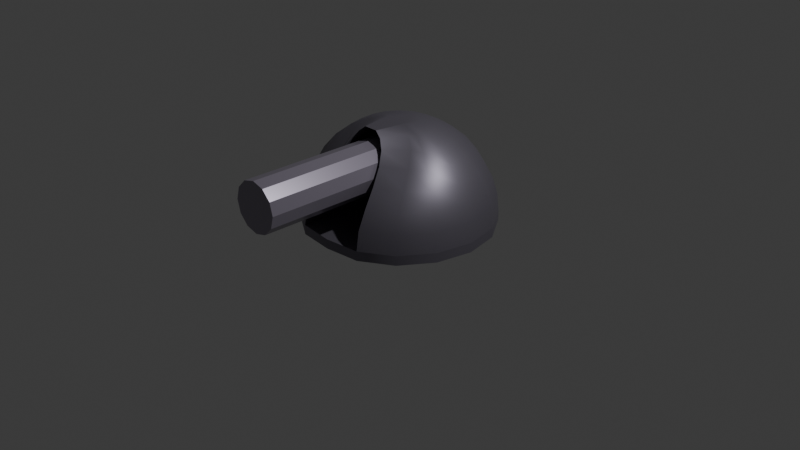 # Source: TurretDev.blend  (saved by Blender 4.0.36; exported with 4.5.12 LTS)
import bpy
from mathutils import Matrix  # noqa: F401  (used for matrix-valued properties, if any)

bpy.ops.wm.read_factory_settings(use_empty=True)
scene = bpy.context.scene
scene.name = 'Scene'

# ---- collections
col_other = bpy.data.collections.new('Other'); scene.collection.children.link(col_other)
col_gun = bpy.data.collections.new('Gun'); scene.collection.children.link(col_gun)
col_pointdefense = bpy.data.collections.new('PointDefense'); scene.collection.children.link(col_pointdefense)

# ---- materials (node trees are filled in below, after node groups)
mat_barrelhull = bpy.data.materials.new('BarrelHull')
mat_barrelhull.alpha_threshold = 0.0
mat_barrelhull.use_transparent_shadow = False
mat_barrelhull.roughness = 0.5
mat_barrelhull.line_color = (0.0, 0.0, 0.0, 1.0)
mat_gunhull = bpy.data.materials.new('GunHull')
mat_gunhull.use_transparent_shadow = False
mat_gunblack = bpy.data.materials.new('GunBlack')
mat_gunblack.use_transparent_shadow = False

# ---- node groups
ng_auto_smooth = bpy.data.node_groups.new('Auto Smooth', 'GeometryNodeTree')
_s = ng_auto_smooth.interface.new_socket(name='Geometry', in_out='OUTPUT', socket_type='NodeSocketGeometry')
_s = ng_auto_smooth.interface.new_socket(name='Geometry', in_out='INPUT', socket_type='NodeSocketGeometry')
_s = ng_auto_smooth.interface.new_socket(name='Angle', in_out='INPUT', socket_type='NodeSocketFloat')
_s.subtype = 'ANGLE'
_s.min_value = 0.0
_s.max_value = 3.142
ng_auto_smooth.is_modifier = True
_N = ng_auto_smooth.nodes; _L = ng_auto_smooth.links
n0 = _N.new('NodeGroupOutput'); n0.name = 'Group Output'; n0.location = (480, -100)
n1 = _N.new('NodeGroupInput'); n1.name = 'Group Input'; n1.location = (-420, -300)
n2 = _N.new('NodeGroupInput'); n2.name = 'Group Input.001'; n2.location = (-60, -100)
n3 = _N.new('GeometryNodeSetShadeSmooth'); n3.name = 'Set Shade Smooth'; n3.location = (120, -100)
n3.domain = 'EDGE'
n4 = _N.new('GeometryNodeSetShadeSmooth'); n4.name = 'Set Shade Smooth.001'; n4.location = (300, -100)
n5 = _N.new('GeometryNodeInputMeshEdgeAngle'); n5.name = 'Edge Angle'; n5.location = (-420, -220)
n6 = _N.new('GeometryNodeInputEdgeSmooth'); n6.name = 'Is Edge Smooth'; n6.location = (-60, -160)
n7 = _N.new('GeometryNodeInputShadeSmooth'); n7.name = 'Is Face Smooth'; n7.location = (-240, -340)
n8 = _N.new('FunctionNodeBooleanMath'); n8.name = 'Boolean Math'; n8.location = (-60, -220)
n9 = _N.new('FunctionNodeCompare'); n9.name = 'Compare'; n9.location = (-240, -180)
n9.operation = 'LESS_EQUAL'
_L.new(n5.outputs[0], n9.inputs[0])
_L.new(n4.outputs[0], n0.inputs[0])
_L.new(n1.outputs[1], n9.inputs[1])
_L.new(n9.outputs[0], n8.inputs[0])
_L.new(n7.outputs[0], n8.inputs[1])
_L.new(n2.outputs[0], n3.inputs[0])
_L.new(n6.outputs[0], n3.inputs[1])
_L.new(n3.outputs[0], n4.inputs[0])
_L.new(n8.outputs[0], n3.inputs[2])
n0.is_active_output = True

# ---- material node trees
mat_barrelhull.use_nodes = True; mat_barrelhull.node_tree.nodes.clear()
_N = mat_barrelhull.node_tree.nodes; _L = mat_barrelhull.node_tree.links
n0 = _N.new('ShaderNodeOutputMaterial'); n0.name = 'Material Output'; n0.location = (300, 300)
n1 = _N.new('ShaderNodeBsdfPrincipled'); n1.name = 'Principled BSDF'; n1.location = (10, 300)
n1.inputs[0].default_value = (0.3196, 0.2885, 0.3594, 1.0)
n1.inputs[1].default_value = 0.4312
n1.inputs[2].default_value = 0.289
n1.inputs[3].default_value = 1.45
_L.new(n1.outputs[0], n0.inputs[0])
n0.is_active_output = True
mat_gunhull.use_nodes = True; mat_gunhull.node_tree.nodes.clear()
_N = mat_gunhull.node_tree.nodes; _L = mat_gunhull.node_tree.links
n0 = _N.new('ShaderNodeBsdfPrincipled'); n0.name = 'Principled BSDF'; n0.location = (10, 300)
n0.inputs[0].default_value = (0.2134, 0.1988, 0.2421, 1.0)
n0.inputs[1].default_value = 0.6789
n0.inputs[3].default_value = 1.45
n1 = _N.new('ShaderNodeOutputMaterial'); n1.name = 'Material Output'; n1.location = (300, 300)
_L.new(n0.outputs[0], n1.inputs[0])
n1.is_active_output = True
mat_gunblack.use_nodes = True; mat_gunblack.node_tree.nodes.clear()
_N = mat_gunblack.node_tree.nodes; _L = mat_gunblack.node_tree.links
n0 = _N.new('ShaderNodeBsdfPrincipled'); n0.name = 'Principled BSDF'; n0.location = (10, 300)
n0.inputs[0].default_value = (0.0, 0.0, 0.0, 1.0)
n0.inputs[2].default_value = 1.0
n0.inputs[3].default_value = 1.45
n1 = _N.new('ShaderNodeOutputMaterial'); n1.name = 'Material Output'; n1.location = (300, 300)
_L.new(n0.outputs[0], n1.inputs[0])
n1.is_active_output = True

# ---- world
world_world = bpy.data.worlds.new('World'); scene.world = world_world
world_world.use_nodes = True; world_world.node_tree.nodes.clear()
_N = world_world.node_tree.nodes; _L = world_world.node_tree.links
n0 = _N.new('ShaderNodeOutputWorld'); n0.name = 'World Output'; n0.location = (300, 300)
n1 = _N.new('ShaderNodeBackground'); n1.name = 'Background'; n1.location = (10, 300)
n1.inputs[0].default_value = (0.05088, 0.05088, 0.05088, 1.0)
_L.new(n1.outputs[0], n0.inputs[0])
n0.is_active_output = True
world_world.color = (0.05088, 0.05088, 0.05088)
world_world.use_sun_shadow = False
world_world.sun_shadow_jitter_overblur = 0.0

# ---- cameras
cam_camera = bpy.data.cameras.new('Camera')
cam_camera.clip_end = 100.0
cam_camera.ortho_scale = 7.314

# ---- lights
light_light = bpy.data.lights.new('Light', 'POINT')
light_light.transmission_factor = 0.0
light_light.use_soft_falloff = False
light_light.energy = 1000.0
light_light.shadow_soft_size = 0.1
light_light.shadow_maximum_resolution = 0.006
light_light.use_absolute_resolution = True

# ---- meshes
me_cylinder_001 = bpy.data.meshes.new('Cylinder.001')
me_cylinder_001.from_pydata([(0.0, 1.0, -1.0), (0.0, 1.0, 4.842), (0.5, 0.866, -1.0), (0.5, 0.866, 4.842), (0.866, 0.5, -1.0), (0.866, 0.5, 4.842), (1.0, 0.0, -1.0), (1.0, 1.679e-07, 4.842), (0.866, -0.5, -1.0), (0.866, -0.5, 4.842), (0.5, -0.866, -1.0), (0.5, -0.866, 4.842), (0.0, -1.0, -1.0), (0.0, -1.0, 4.842), (-0.5, -0.866, -1.0), (-0.5, -0.866, 4.842), (-0.866, -0.5, -1.0), (-0.866, -0.5, 4.842), (-1.0, 0.0, -1.0), (-1.0, 1.679e-07, 4.842), (-0.866, 0.5, -1.0), (-0.866, 0.5, 4.842), (-0.5, 0.866, -1.0), (-0.5, 0.866, 4.842)], [], [(0, 1, 3, 2), (2, 3, 5, 4), (4, 5, 7, 6), (6, 7, 9, 8), (8, 9, 11, 10), (10, 11, 13, 12), (12, 13, 15, 14), (14, 15, 17, 16), (16, 17, 19, 18), (18, 19, 21, 20), (3, 1, 23, 21, 19, 17, 15, 13, 11, 9, 7, 5), (20, 21, 23, 22), (22, 23, 1, 0), (0, 2, 4, 6, 8, 10, 12, 14, 16, 18, 20, 22)])
_uv = me_cylinder_001.uv_layers.new(name='UVMap')
_uv.uv.foreach_set('vector', [1.0, 0.5, 1.0, 1.0, 0.9167, 1.0, 0.9167, 0.5, 0.9167, 0.5, 0.9167, 1.0, 0.8333, 1.0, 0.8333, 0.5, 0.8333, 0.5, 0.8333, 1.0, 0.75, 1.0, 0.75, 0.5, 0.75, 0.5, 0.75, 1.0, 0.6667, 1.0, 0.6667, 0.5, 0.6667, 0.5, 0.6667, 1.0, 0.5833, 1.0, 0.5833, 0.5, 0.5833, 0.5, 0.5833, 1.0, 0.5, 1.0, 0.5, 0.5, 0.5, 0.5, 0.5, 1.0, 0.4167, 1.0, 0.4167, 0.5, 0.4167, 0.5, 0.4167, 1.0, 0.3333, 1.0, 0.3333, 0.5, 0.3333, 0.5, 0.3333, 1.0, 0.25, 1.0, 0.25, 0.5, 0.25, 0.5, 0.25, 1.0, 0.1667, 1.0, 0.1667, 0.5, 0.37, 0.4578, 0.25, 0.49, 0.13, 0.4578, 0.04215, 0.37, 0.01, 0.25, 0.04215, 0.13, 0.13, 0.04215, 0.25, 0.01, 0.37, 0.04215, 0.4578, 0.13, 0.49, 0.25, 0.4578, 0.37, 0.1667, 0.5, 0.1667, 1.0, 0.08333, 1.0, 0.08333, 0.5, 0.08333, 0.5, 0.08333, 1.0, 7.451e-08, 1.0, 7.451e-08, 0.5, 0.75, 0.49, 0.87, 0.4578, 0.9578, 0.37, 0.99, 0.25, 0.9578, 0.13, 0.87, 0.04215, 0.75, 0.01, 0.63, 0.04215, 0.5422, 0.13, 0.51, 0.25, 0.5422, 0.37, 0.63, 0.4578])
me_cylinder_001.materials.append(mat_barrelhull)
me_cylinder_001.update()
me_cube_001 = bpy.data.meshes.new('Cube.001')
me_cube_001.from_pydata([(-0.7445, -1.3, -1.0), (-0.9359, 1.485, -1.0), (-0.9359, 1.485, -0.8), (0.7445, -1.3, -1.0), (0.7445, -1.3, -0.8), (0.9359, 1.485, -1.0), (0.9359, 1.485, -0.8), (-1.3, 1.3, 0.6), (1.3, 1.3, 0.6), (0.6685, 1.485, -1.0), (0.4011, 1.485, -1.0), (0.3476, 1.485, -1.0), (-0.3476, 1.485, -1.0), (-0.4011, 1.485, -1.0), (-0.6685, 1.485, -1.0), (-0.6685, 1.485, -0.8), (-0.4011, 1.485, -0.8), (-0.3476, 1.485, -0.8), (0.3476, 1.485, -0.8), (0.4011, 1.485, -0.8), (0.6685, 1.485, -0.8), (-0.6553, -1.3, -1.0), (-0.518, -1.3, -1.0), (-0.4647, -1.3, -1.0), (0.4647, -1.3, -1.0), (0.518, -1.3, -1.0), (0.6553, -1.3, -1.0), (0.518, -1.3, -0.8), (0.4647, -1.3, -0.8), (-0.9286, 1.3, 0.6), (-0.5571, 1.3, 0.6), (-0.4829, 1.3, 0.6), (0.4829, 1.3, 0.6), (0.5571, 1.3, 0.6), (0.9286, 1.3, 0.6), (-1.3, 0.975, -1.0), (-1.3, 0.975, -0.8), (1.3, 0.975, -1.0), (1.3, 0.975, -0.8), (-1.3, 0.975, 0.8), (1.3, 0.975, 0.8), (0.9286, 0.975, 0.8), (0.5571, 0.975, 0.8), (0.4829, 0.975, 0.8), (-0.4829, 0.975, 0.8), (-0.5571, 0.975, 0.8), (-0.9286, 0.975, 0.8), (-0.9286, 0.975, -1.0), (-0.5571, 0.975, -1.0), (-0.4829, 0.975, -1.0), (0.4829, 0.975, -1.0), (0.5571, 0.975, -1.0), (0.9286, 0.975, -1.0), (-1.3, -0.1625, -1.0), (1.3, -0.1625, -0.8), (1.117, -0.1625, 0.7), (-0.9286, -0.1625, -1.0), (-0.5571, -0.1625, -1.0), (-0.4829, -0.1625, -1.0), (0.4829, -0.1625, -1.0), (0.5571, -0.1625, -1.0), (0.9286, -0.1625, -1.0), (-1.3, -0.1625, -0.8), (1.3, -0.1625, -1.0), (-1.117, -0.1625, 0.7), (-0.7445, -1.3, -0.8), (-0.7445, -1.148, -0.0866), (-0.7445, -0.7313, 0.4624), (0.7445, -0.7312, 0.4624), (0.7445, -1.148, -0.0866), (0.6553, -1.3, -0.8), (0.8525, -0.1625, 0.7), (0.6553, -1.148, -0.0866), (0.6553, -0.7312, 0.4624), (0.5277, -0.1625, 0.7), (0.518, -0.7312, 0.4624), (0.518, -1.148, -0.0866), (0.4761, -0.1625, 0.7), (0.4647, -1.148, -0.0866), (0.4647, -0.7312, 0.4624), (-0.4761, -0.1625, 0.7), (-0.4647, -1.3, -0.8), (-0.4647, -0.7312, 0.4624), (-0.4647, -1.148, -0.0866), (-0.518, -1.3, -0.8), (-0.5277, -0.1625, 0.7), (-0.518, -1.148, -0.0866), (-0.518, -0.7312, 0.4624), (-0.8525, -0.1625, 0.7), (-0.6553, -1.3, -0.8), (-0.6553, -0.7312, 0.4624), (-0.6553, -1.148, -0.0866), (0.4578, 0.1304, 0.4991), (0.4561, -0.3338, 0.3052), (0.4572, -0.6737, -0.1429), (-0.4561, -0.3338, 0.3052), (-0.4578, 0.1304, 0.4991), (-0.4572, -0.6737, -0.1429), (-0.4576, -0.7981, -0.7253), (0.4576, -0.7981, -0.7253), (-1.3, -0.1056, -0.8), (1.3, -0.1056, -1.0), (-1.127, -0.1056, 0.705), (-1.3, -0.1056, -1.0), (1.3, -0.1056, -0.8), (1.127, -0.1056, 0.705), (-0.9286, -0.1056, -1.0), (-0.5571, -0.1056, -1.0), (-0.4829, -0.1056, -1.0), (0.4829, -0.1056, -1.0), (0.5571, -0.1056, -1.0), (0.9286, -0.1056, -1.0), (0.8563, -0.1056, 0.705), (0.5278, -0.1056, 0.705), (0.4761, -0.1056, 0.705), (-0.4761, -0.1056, 0.705), (-0.5278, -0.1056, 0.705), (-0.8563, -0.1056, 0.705), (-0.9359, 1.485, -0.85), (0.9359, 1.485, -0.85), (0.7445, -1.3, -0.85), (0.518, -1.3, -0.85), (0.4647, -1.3, -0.85), (-0.6685, 1.485, -0.85), (-0.4011, 1.485, -0.85), (-0.3476, 1.485, -0.85), (0.3476, 1.485, -0.85), (0.4011, 1.485, -0.85), (0.6685, 1.485, -0.85), (1.3, 0.975, -0.85), (-1.3, 0.975, -0.85), (-1.3, -0.1625, -0.85), (1.3, -0.1625, -0.85), (-0.7445, -1.3, -0.85), (0.6553, -1.3, -0.85), (-0.4647, -1.3, -0.85), (-0.518, -1.3, -0.85), (-0.6553, -1.3, -0.85), (1.3, -0.1056, -0.85), (-1.3, -0.1056, -0.85), (0.518, -1.354, -0.7943), (0.4647, -1.354, -0.7962), (0.518, -0.764, 0.5052), (0.5277, -0.1752, 0.7523), (0.4761, -0.1727, 0.7528), (0.4647, -0.7643, 0.5049), (0.518, -1.197, -0.06418), (0.4647, -1.197, -0.06418), (-0.4647, -0.7643, 0.5049), (-0.4761, -0.1727, 0.7528), (-0.5277, -0.1752, 0.7523), (-0.518, -0.764, 0.5052), (-0.4647, -1.197, -0.06418), (-0.518, -1.197, -0.06418), (-0.4647, -1.354, -0.7962), (-0.518, -1.354, -0.7943), (0.5278, -0.1103, 0.7586), (0.4761, -0.1103, 0.7586), (-0.4761, -0.1103, 0.7586), (-0.5278, -0.1103, 0.7586), (0.518, -1.354, -0.85), (0.4647, -1.354, -0.85), (-0.4647, -1.354, -0.85), (-0.518, -1.354, -0.85), (-1.113, 1.064, 0.944), (-1.113, 1.39, 0.9462), (0.7947, 1.39, 0.9462), (1.113, 1.39, 0.9462), (-0.7947, 1.39, 0.9462), (-0.4768, 1.39, 0.9462), (-0.4132, 1.39, 0.9462), (0.4132, 1.39, 0.9462), (0.4768, 1.39, 0.9462), (1.113, 1.064, 0.944), (0.7947, 1.064, 0.944), (0.4768, 1.064, 0.944), (0.4132, 1.064, 0.944), (-0.4132, 1.064, 0.944), (-0.4768, 1.064, 0.944), (-0.7947, 1.064, 0.944)], [], [(130, 36, 2, 118), (128, 20, 6, 119), (132, 54, 4, 120), (137, 89, 65, 133), (61, 63, 3, 26), (15, 2, 7, 29), (4, 54, 55, 68, 69), (38, 6, 8, 40), (62, 65, 66, 67, 64), (6, 20, 34, 8), (20, 19, 33, 34), (19, 18, 32, 33), (18, 17, 31, 32), (17, 16, 30, 31), (16, 15, 29, 30), (53, 56, 21, 0), (56, 57, 22, 21), (57, 58, 23, 22), (58, 59, 24, 23), (59, 60, 25, 24), (60, 61, 26, 25), (120, 4, 70, 134), (134, 70, 27, 121), (86, 84, 155, 153), (113, 114, 157, 156), (75, 74, 143, 142), (136, 84, 89, 137), (118, 2, 15, 123), (123, 15, 16, 124), (124, 16, 17, 125), (125, 17, 18, 126), (126, 18, 19, 127), (127, 19, 20, 128), (10, 9, 52, 51), (11, 10, 51, 50), (12, 11, 50, 49), (13, 12, 49, 48), (14, 13, 48, 47), (1, 14, 47, 35), (44, 43, 176, 177), (29, 7, 165, 168), (45, 44, 177, 178), (7, 39, 164, 165), (39, 46, 179, 164), (46, 45, 178, 179), (2, 36, 39, 7), (104, 38, 40, 105), (34, 33, 172, 166), (9, 5, 37, 52), (119, 6, 38, 129), (139, 100, 36, 130), (133, 65, 62, 131), (110, 111, 61, 60), (109, 110, 60, 59), (108, 109, 59, 58), (107, 108, 58, 57), (106, 107, 57, 56), (103, 106, 56, 53), (116, 117, 88, 85), (82, 80, 149, 148), (81, 83, 152, 154), (28, 81, 154, 141), (112, 113, 74, 71), (105, 112, 71, 55), (100, 62, 64, 102), (117, 102, 64, 88), (111, 101, 63, 61), (138, 104, 54, 132), (88, 64, 67, 90), (90, 67, 66, 91), (91, 66, 65, 89), (55, 71, 73, 68), (68, 73, 72, 69), (69, 72, 70, 4), (79, 78, 147, 145), (78, 28, 141, 147), (74, 113, 156, 143), (122, 121, 160, 161), (87, 86, 153, 151), (80, 77, 144, 149), (89, 84, 86, 91), (91, 86, 87, 90), (90, 87, 85, 88), (71, 74, 75, 73), (73, 75, 76, 72), (72, 76, 27, 70), (81, 28, 99, 98), (28, 78, 94, 99), (82, 83, 97, 95), (94, 97, 98, 99), (93, 95, 97, 94), (92, 96, 95, 93), (80, 82, 95, 96), (78, 79, 93, 94), (83, 81, 98, 97), (77, 80, 96, 92), (79, 77, 92, 93), (129, 38, 104, 138), (52, 37, 101, 111), (46, 39, 102, 117), (36, 100, 102, 39), (40, 41, 112, 105), (41, 42, 113, 112), (42, 43, 114, 113), (43, 44, 115, 114), (44, 45, 116, 115), (45, 46, 117, 116), (35, 47, 106, 103), (47, 48, 107, 106), (48, 49, 108, 107), (49, 50, 109, 108), (50, 51, 110, 109), (51, 52, 111, 110), (131, 62, 100, 139), (54, 104, 105, 55), (53, 131, 139, 103), (37, 129, 138, 101), (101, 138, 132, 63), (0, 133, 131, 53), (103, 139, 130, 35), (5, 119, 129, 37), (10, 127, 128, 9), (11, 126, 127, 10), (12, 125, 126, 11), (13, 124, 125, 12), (14, 123, 124, 13), (1, 118, 123, 14), (22, 136, 137, 21), (23, 135, 136, 22), (24, 122, 135, 23), (25, 121, 122, 24), (26, 134, 121, 25), (3, 120, 134, 26), (21, 137, 133, 0), (63, 132, 120, 3), (9, 128, 119, 5), (35, 130, 118, 1), (160, 140, 141, 161), (161, 141, 154, 162), (162, 154, 155, 163), (158, 159, 150, 149), (157, 158, 149, 144), (156, 157, 144, 143), (143, 144, 145, 142), (142, 145, 147, 146), (146, 147, 141, 140), (149, 150, 151, 148), (148, 151, 153, 152), (152, 153, 155, 154), (121, 27, 140, 160), (116, 85, 150, 159), (84, 136, 163, 155), (114, 115, 158, 157), (85, 87, 151, 150), (77, 79, 145, 144), (115, 116, 159, 158), (136, 135, 162, 163), (83, 82, 148, 152), (135, 122, 161, 162), (27, 76, 146, 140), (76, 75, 142, 146), (169, 168, 179, 178), (170, 169, 178, 177), (171, 170, 177, 176), (172, 171, 176, 175), (166, 172, 175, 174), (167, 166, 174, 173), (168, 165, 164, 179), (8, 34, 166, 167), (30, 29, 168, 169), (43, 42, 175, 176), (40, 8, 167, 173), (31, 30, 169, 170), (42, 41, 174, 175), (32, 31, 170, 171), (41, 40, 173, 174), (33, 32, 171, 172)])
me_cube_001.polygons.foreach_set('use_smooth', [True] * 177)
_uv = me_cube_001.uv_layers.new(name='UVMap')
_uv.uv.foreach_set('vector', [0.5625, 0.2188, 0.625, 0.2188, 0.625, 0.25, 0.5625, 0.25, 0.5625, 0.4643, 0.625, 0.4643, 0.625, 0.5, 0.5625, 0.5, 0.5625, 0.6406, 0.625, 0.6406, 0.625, 0.75, 0.5625, 0.75, 0.5625, 0.9643, 0.625, 0.9643, 0.625, 1.0, 0.5625, 1.0, 0.3393, 0.6406, 0.375, 0.6406, 0.375, 0.75, 0.3393, 0.75, 0.625, 0.2857, 0.625, 0.25, 0.625, 0.25, 0.625, 0.2857, 0.625, 0.75, 0.625, 0.6406, 0.625, 0.6406, 0.625, 0.6953, 0.625, 0.7353, 0.625, 0.5312, 0.625, 0.5, 0.625, 0.5, 0.625, 0.5312, 0.625, 0.1094, 0.625, 0.0, 0.625, 0.01465, 0.625, 0.05469, 0.625, 0.1094, 0.625, 0.5, 0.625, 0.4643, 0.625, 0.4643, 0.625, 0.5, 0.625, 0.4643, 0.625, 0.4286, 0.625, 0.4286, 0.625, 0.4643, 0.625, 0.4286, 0.625, 0.3929, 0.625, 0.3929, 0.625, 0.4286, 0.625, 0.3929, 0.625, 0.3571, 0.625, 0.3571, 0.625, 0.3929, 0.625, 0.3571, 0.625, 0.3214, 0.625, 0.3214, 0.625, 0.3571, 0.625, 0.3214, 0.625, 0.2857, 0.625, 0.2857, 0.625, 0.3214, 0.125, 0.6406, 0.1607, 0.6406, 0.1607, 0.75, 0.125, 0.75, 0.1607, 0.6406, 0.1964, 0.6406, 0.1964, 0.75, 0.1607, 0.75, 0.1964, 0.6406, 0.2321, 0.6406, 0.2321, 0.75, 0.1964, 0.75, 0.2321, 0.6406, 0.2679, 0.6406, 0.2679, 0.75, 0.2321, 0.75, 0.2679, 0.6406, 0.3036, 0.6406, 0.3036, 0.75, 0.2679, 0.75, 0.3036, 0.6406, 0.3393, 0.6406, 0.3393, 0.75, 0.3036, 0.75, 0.5625, 0.75, 0.625, 0.75, 0.625, 0.7857, 0.5625, 0.7857, 0.5625, 0.7857, 0.625, 0.7857, 0.625, 0.8214, 0.5625, 0.8214, 0.625, 0.9286, 0.625, 0.9286, 0.625, 0.9286, 0.625, 0.9286, 0.6964, 0.6352, 0.7321, 0.6352, 0.7321, 0.6352, 0.6964, 0.6352, 0.6964, 0.75, 0.6964, 0.6406, 0.6964, 0.6406, 0.6964, 0.75, 0.5625, 0.9286, 0.625, 0.9286, 0.625, 0.9643, 0.5625, 0.9643, 0.5625, 0.25, 0.625, 0.25, 0.625, 0.2857, 0.5625, 0.2857, 0.5625, 0.2857, 0.625, 0.2857, 0.625, 0.3214, 0.5625, 0.3214, 0.5625, 0.3214, 0.625, 0.3214, 0.625, 0.3571, 0.5625, 0.3571, 0.5625, 0.3571, 0.625, 0.3571, 0.625, 0.3929, 0.5625, 0.3929, 0.5625, 0.3929, 0.625, 0.3929, 0.625, 0.4286, 0.5625, 0.4286, 0.5625, 0.4286, 0.625, 0.4286, 0.625, 0.4643, 0.5625, 0.4643, 0.3036, 0.5, 0.3393, 0.5, 0.3393, 0.5312, 0.3036, 0.5312, 0.2679, 0.5, 0.3036, 0.5, 0.3036, 0.5312, 0.2679, 0.5312, 0.2321, 0.5, 0.2679, 0.5, 0.2679, 0.5312, 0.2321, 0.5312, 0.1964, 0.5, 0.2321, 0.5, 0.2321, 0.5312, 0.1964, 0.5312, 0.1607, 0.5, 0.1964, 0.5, 0.1964, 0.5312, 0.1607, 0.5312, 0.125, 0.5, 0.1607, 0.5, 0.1607, 0.5312, 0.125, 0.5312, 0.7679, 0.5312, 0.7321, 0.5312, 0.7321, 0.5312, 0.7679, 0.5312, 0.625, 0.2857, 0.625, 0.25, 0.625, 0.25, 0.625, 0.2857, 0.8036, 0.5312, 0.7679, 0.5312, 0.7679, 0.5312, 0.8036, 0.5312, 0.625, 0.25, 0.625, 0.2188, 0.625, 0.2188, 0.625, 0.25, 0.875, 0.5312, 0.8393, 0.5312, 0.8393, 0.5312, 0.875, 0.5312, 0.8393, 0.5312, 0.8036, 0.5312, 0.8036, 0.5312, 0.8393, 0.5312, 0.625, 0.25, 0.625, 0.2188, 0.625, 0.2188, 0.625, 0.25, 0.625, 0.6352, 0.625, 0.5312, 0.625, 0.5312, 0.625, 0.6352, 0.625, 0.4643, 0.625, 0.4286, 0.625, 0.4286, 0.625, 0.4643, 0.3393, 0.5, 0.375, 0.5, 0.375, 0.5312, 0.3393, 0.5312, 0.5625, 0.5, 0.625, 0.5, 0.625, 0.5312, 0.5625, 0.5312, 0.5625, 0.1148, 0.625, 0.1148, 0.625, 0.2188, 0.5625, 0.2188, 0.5625, 0.0, 0.625, 0.0, 0.625, 0.1094, 0.5625, 0.1094, 0.3036, 0.6352, 0.3393, 0.6352, 0.3393, 0.6406, 0.3036, 0.6406, 0.2679, 0.6352, 0.3036, 0.6352, 0.3036, 0.6406, 0.2679, 0.6406, 0.2321, 0.6352, 0.2679, 0.6352, 0.2679, 0.6406, 0.2321, 0.6406, 0.1964, 0.6352, 0.2321, 0.6352, 0.2321, 0.6406, 0.1964, 0.6406, 0.1607, 0.6352, 0.1964, 0.6352, 0.1964, 0.6406, 0.1607, 0.6406, 0.125, 0.6352, 0.1607, 0.6352, 0.1607, 0.6406, 0.125, 0.6406, 0.8036, 0.6352, 0.8393, 0.6352, 0.8393, 0.6406, 0.8036, 0.6406, 0.7679, 0.75, 0.7679, 0.6406, 0.7679, 0.6406, 0.7679, 0.75, 0.625, 0.8929, 0.625, 0.8929, 0.625, 0.8929, 0.625, 0.8929, 0.625, 0.8571, 0.625, 0.8929, 0.625, 0.8929, 0.625, 0.8571, 0.6607, 0.6352, 0.6964, 0.6352, 0.6964, 0.6406, 0.6607, 0.6406, 0.625, 0.6352, 0.6607, 0.6352, 0.6607, 0.6406, 0.625, 0.6406, 0.625, 0.1148, 0.625, 0.1094, 0.625, 0.1094, 0.625, 0.1148, 0.8393, 0.6352, 0.875, 0.6352, 0.875, 0.6406, 0.8393, 0.6406, 0.3393, 0.6352, 0.375, 0.6352, 0.375, 0.6406, 0.3393, 0.6406, 0.5625, 0.6352, 0.625, 0.6352, 0.625, 0.6406, 0.5625, 0.6406, 0.8393, 0.6406, 0.875, 0.6406, 0.875, 0.75, 0.8393, 0.75, 0.625, 0.9643, 0.625, 1.0, 0.625, 1.0, 0.625, 0.9643, 0.625, 0.9643, 0.625, 1.0, 0.625, 1.0, 0.625, 0.9643, 0.625, 0.6406, 0.6607, 0.6406, 0.6607, 0.75, 0.625, 0.75, 0.625, 0.75, 0.625, 0.7857, 0.625, 0.7857, 0.625, 0.75, 0.625, 0.75, 0.625, 0.7857, 0.625, 0.7857, 0.625, 0.75, 0.625, 0.8571, 0.625, 0.8571, 0.625, 0.8571, 0.625, 0.8571, 0.625, 0.8571, 0.625, 0.8571, 0.625, 0.8571, 0.625, 0.8571, 0.6964, 0.6406, 0.6964, 0.6352, 0.6964, 0.6352, 0.6964, 0.6406, 0.5625, 0.8571, 0.5625, 0.8214, 0.5625, 0.8214, 0.5625, 0.8571, 0.625, 0.9286, 0.625, 0.9286, 0.625, 0.9286, 0.625, 0.9286, 0.7679, 0.6406, 0.7321, 0.6406, 0.7321, 0.6406, 0.7679, 0.6406, 0.625, 0.9643, 0.625, 0.9286, 0.625, 0.9286, 0.625, 0.9643, 0.625, 0.9643, 0.625, 0.9286, 0.625, 0.9286, 0.625, 0.9643, 0.625, 0.9643, 0.625, 0.9286, 0.8036, 0.6406, 0.8393, 0.6406, 0.6607, 0.6406, 0.6964, 0.6406, 0.6964, 0.75, 0.6607, 0.75, 0.6607, 0.75, 0.6964, 0.75, 0.625, 0.8214, 0.625, 0.7857, 0.625, 0.7857, 0.625, 0.8214, 0.625, 0.8214, 0.625, 0.7857, 0.625, 0.8929, 0.625, 0.8571, 0.625, 0.8571, 0.625, 0.8929, 0.625, 0.8571, 0.625, 0.8571, 0.625, 0.8571, 0.625, 0.8571, 0.625, 0.8929, 0.625, 0.8929, 0.625, 0.8929, 0.625, 0.8929, 0.625, 0.8571, 0.625, 0.8929, 0.625, 0.8929, 0.625, 0.8571, 0.625, 0.8571, 0.625, 0.8929, 0.625, 0.8929, 0.625, 0.8571, 0.7321, 0.6406, 0.7679, 0.6406, 0.7679, 0.75, 0.7321, 0.75, 0.7679, 0.6406, 0.7679, 0.75, 0.7679, 0.75, 0.7679, 0.6406, 0.625, 0.8571, 0.625, 0.8571, 0.625, 0.8571, 0.625, 0.8571, 0.625, 0.8929, 0.625, 0.8929, 0.625, 0.8929, 0.625, 0.8929, 0.7321, 0.6406, 0.7679, 0.6406, 0.7679, 0.6406, 0.7321, 0.6406, 0.7321, 0.75, 0.7321, 0.6406, 0.7321, 0.6406, 0.7321, 0.75, 0.5625, 0.5312, 0.625, 0.5312, 0.625, 0.6352, 0.5625, 0.6352, 0.3393, 0.5312, 0.375, 0.5312, 0.375, 0.6352, 0.3393, 0.6352, 0.8393, 0.5312, 0.875, 0.5312, 0.875, 0.6352, 0.8393, 0.6352, 0.625, 0.2188, 0.625, 0.1148, 0.625, 0.1148, 0.625, 0.2188, 0.625, 0.5312, 0.6607, 0.5312, 0.6607, 0.6352, 0.625, 0.6352, 0.6607, 0.5312, 0.6964, 0.5312, 0.6964, 0.6352, 0.6607, 0.6352, 0.6964, 0.5312, 0.7321, 0.5312, 0.7321, 0.6352, 0.6964, 0.6352, 0.7321, 0.5312, 0.7679, 0.5312, 0.7679, 0.6352, 0.7321, 0.6352, 0.7679, 0.5312, 0.8036, 0.5312, 0.8036, 0.6352, 0.7679, 0.6352, 0.8036, 0.5312, 0.8393, 0.5312, 0.8393, 0.6352, 0.8036, 0.6352, 0.125, 0.5312, 0.1607, 0.5312, 0.1607, 0.6352, 0.125, 0.6352, 0.1607, 0.5312, 0.1964, 0.5312, 0.1964, 0.6352, 0.1607, 0.6352, 0.1964, 0.5312, 0.2321, 0.5312, 0.2321, 0.6352, 0.1964, 0.6352, 0.2321, 0.5312, 0.2679, 0.5312, 0.2679, 0.6352, 0.2321, 0.6352, 0.2679, 0.5312, 0.3036, 0.5312, 0.3036, 0.6352, 0.2679, 0.6352, 0.3036, 0.5312, 0.3393, 0.5312, 0.3393, 0.6352, 0.3036, 0.6352, 0.5625, 0.1094, 0.625, 0.1094, 0.625, 0.1148, 0.5625, 0.1148, 0.625, 0.6406, 0.625, 0.6352, 0.625, 0.6352, 0.625, 0.6406, 0.375, 0.1094, 0.5625, 0.1094, 0.5625, 0.1148, 0.375, 0.1148, 0.375, 0.5312, 0.5625, 0.5312, 0.5625, 0.6352, 0.375, 0.6352, 0.375, 0.6352, 0.5625, 0.6352, 0.5625, 0.6406, 0.375, 0.6406, 0.375, 0.0, 0.5625, 0.0, 0.5625, 0.1094, 0.375, 0.1094, 0.375, 0.1148, 0.5625, 0.1148, 0.5625, 0.2188, 0.375, 0.2187, 0.375, 0.5, 0.5625, 0.5, 0.5625, 0.5312, 0.375, 0.5312, 0.375, 0.4286, 0.5625, 0.4286, 0.5625, 0.4643, 0.375, 0.4643, 0.375, 0.3929, 0.5625, 0.3929, 0.5625, 0.4286, 0.375, 0.4286, 0.375, 0.3571, 0.5625, 0.3571, 0.5625, 0.3929, 0.375, 0.3929, 0.375, 0.3214, 0.5625, 0.3214, 0.5625, 0.3571, 0.375, 0.3571, 0.375, 0.2857, 0.5625, 0.2857, 0.5625, 0.3214, 0.375, 0.3214, 0.375, 0.25, 0.5625, 0.25, 0.5625, 0.2857, 0.375, 0.2857, 0.375, 0.9286, 0.5625, 0.9286, 0.5625, 0.9643, 0.375, 0.9643, 0.375, 0.8929, 0.5625, 0.8929, 0.5625, 0.9286, 0.375, 0.9286, 0.375, 0.8571, 0.5625, 0.8571, 0.5625, 0.8929, 0.375, 0.8929, 0.375, 0.8214, 0.5625, 0.8214, 0.5625, 0.8571, 0.375, 0.8571, 0.375, 0.7857, 0.5625, 0.7857, 0.5625, 0.8214, 0.375, 0.8214, 0.375, 0.75, 0.5625, 0.75, 0.5625, 0.7857, 0.375, 0.7857, 0.375, 0.9643, 0.5625, 0.9643, 0.5625, 1.0, 0.375, 1.0, 0.375, 0.6406, 0.5625, 0.6406, 0.5625, 0.75, 0.375, 0.75, 0.375, 0.4643, 0.5625, 0.4643, 0.5625, 0.5, 0.375, 0.5, 0.375, 0.2187, 0.5625, 0.2188, 0.5625, 0.25, 0.375, 0.25, 0.5625, 0.8214, 0.625, 0.8214, 0.625, 0.8571, 0.5625, 0.8571, 0.5625, 0.8571, 0.625, 0.8571, 0.625, 0.8929, 0.5625, 0.8929, 0.5625, 0.8929, 0.625, 0.8929, 0.625, 0.9286, 0.5625, 0.9286, 0.7679, 0.6352, 0.8036, 0.6352, 0.8036, 0.6406, 0.7679, 0.6406, 0.7321, 0.6352, 0.7679, 0.6352, 0.7679, 0.6406, 0.7321, 0.6406, 0.6964, 0.6352, 0.7321, 0.6352, 0.7321, 0.6406, 0.6964, 0.6406, 0.6964, 0.6406, 0.7321, 0.6406, 0.7321, 0.75, 0.6964, 0.75, 0.625, 0.8214, 0.625, 0.8571, 0.625, 0.8571, 0.625, 0.8214, 0.625, 0.8214, 0.625, 0.8571, 0.625, 0.8571, 0.625, 0.8214, 0.7679, 0.6406, 0.8036, 0.6406, 0.8036, 0.75, 0.7679, 0.75, 0.625, 0.8929, 0.625, 0.9286, 0.625, 0.9286, 0.625, 0.8929, 0.625, 0.8929, 0.625, 0.9286, 0.625, 0.9286, 0.625, 0.8929, 0.5625, 0.8214, 0.625, 0.8214, 0.625, 0.8214, 0.5625, 0.8214, 0.8036, 0.6352, 0.8036, 0.6406, 0.8036, 0.6406, 0.8036, 0.6352, 0.625, 0.9286, 0.5625, 0.9286, 0.5625, 0.9286, 0.625, 0.9286, 0.7321, 0.6352, 0.7679, 0.6352, 0.7679, 0.6352, 0.7321, 0.6352, 0.8036, 0.6406, 0.625, 0.9286, 0.625, 0.9286, 0.8036, 0.6406, 0.7321, 0.6406, 0.7321, 0.75, 0.7321, 0.75, 0.7321, 0.6406, 0.7679, 0.6352, 0.8036, 0.6352, 0.8036, 0.6352, 0.7679, 0.6352, 0.5625, 0.9286, 0.5625, 0.8929, 0.5625, 0.8929, 0.5625, 0.9286, 0.625, 0.8929, 0.625, 0.8929, 0.625, 0.8929, 0.625, 0.8929, 0.5625, 0.8929, 0.5625, 0.8571, 0.5625, 0.8571, 0.5625, 0.8929, 0.625, 0.8214, 0.625, 0.8214, 0.625, 0.8214, 0.625, 0.8214, 0.625, 0.8214, 0.6964, 0.75, 0.6964, 0.75, 0.625, 0.8214, 0.8036, 0.5, 0.8393, 0.5, 0.8393, 0.5312, 0.8036, 0.5312, 0.7679, 0.5, 0.8036, 0.5, 0.8036, 0.5312, 0.7679, 0.5312, 0.7321, 0.5, 0.7679, 0.5, 0.7679, 0.5312, 0.7321, 0.5312, 0.6964, 0.5, 0.7321, 0.5, 0.7321, 0.5312, 0.6964, 0.5312, 0.6607, 0.5, 0.6964, 0.5, 0.6964, 0.5312, 0.6607, 0.5312, 0.625, 0.5, 0.6607, 0.5, 0.6607, 0.5312, 0.625, 0.5312, 0.8393, 0.5, 0.875, 0.5, 0.875, 0.5312, 0.8393, 0.5312, 0.625, 0.5, 0.625, 0.4643, 0.625, 0.4643, 0.625, 0.5, 0.625, 0.3214, 0.625, 0.2857, 0.625, 0.2857, 0.625, 0.3214, 0.7321, 0.5312, 0.6964, 0.5312, 0.6964, 0.5312, 0.7321, 0.5312, 0.625, 0.5312, 0.625, 0.5, 0.625, 0.5, 0.625, 0.5312, 0.625, 0.3571, 0.625, 0.3214, 0.625, 0.3214, 0.625, 0.3571, 0.6964, 0.5312, 0.6607, 0.5312, 0.6607, 0.5312, 0.6964, 0.5312, 0.625, 0.3929, 0.625, 0.3571, 0.625, 0.3571, 0.625, 0.3929, 0.6607, 0.5312, 0.625, 0.5312, 0.625, 0.5312, 0.6607, 0.5312, 0.625, 0.4286, 0.625, 0.3929, 0.625, 0.3929, 0.625, 0.4286])
_ca = me_cube_001.color_attributes.new('Attribute', 'BYTE_COLOR', 'CORNER')
_ca.data.foreach_set('color', [1.0, 1.0, 1.0, 1.0, 1.0, 1.0, 1.0, 1.0, 1.0, 1.0, 1.0, 1.0, 1.0, 1.0, 1.0, 1.0, 1.0, 1.0, 1.0, 1.0, 1.0, 1.0, 1.0, 1.0, 1.0, 1.0, 1.0, 1.0, 1.0, 1.0, 1.0, 1.0, 1.0, 1.0, 1.0, 1.0, 1.0, 1.0, 1.0, 1.0, 1.0, 1.0, 1.0, 1.0, 1.0, 1.0, 1.0, 1.0, 1.0, 1.0, 1.0, 1.0, 1.0, 1.0, 1.0, 1.0, 1.0, 1.0, 1.0, 1.0, 1.0, 1.0, 1.0, 1.0, 1.0, 1.0, 1.0, 1.0, 1.0, 1.0, 1.0, 1.0, 1.0, 1.0, 1.0, 1.0, 1.0, 1.0, 1.0, 1.0, 1.0, 1.0, 1.0, 1.0, 1.0, 1.0, 1.0, 1.0, 1.0, 1.0, 1.0, 1.0, 1.0, 1.0, 1.0, 1.0, 1.0, 1.0, 1.0, 1.0, 1.0, 1.0, 1.0, 1.0, 1.0, 1.0, 1.0, 1.0, 1.0, 1.0, 1.0, 1.0, 1.0, 1.0, 1.0, 1.0, 1.0, 1.0, 1.0, 1.0, 1.0, 1.0, 1.0, 1.0, 1.0, 1.0, 1.0, 1.0, 1.0, 1.0, 1.0, 1.0, 1.0, 1.0, 1.0, 1.0, 1.0, 1.0, 1.0, 1.0, 1.0, 1.0, 1.0, 1.0, 1.0, 1.0, 1.0, 1.0, 1.0, 1.0, 1.0, 1.0, 1.0, 1.0, 1.0, 1.0, 1.0, 1.0, 1.0, 1.0, 1.0, 1.0, 1.0, 1.0, 1.0, 1.0, 1.0, 1.0, 1.0, 1.0, 1.0, 1.0, 1.0, 1.0, 1.0, 1.0, 1.0, 1.0, 1.0, 1.0, 1.0, 1.0, 1.0, 1.0, 1.0, 1.0, 1.0, 1.0, 1.0, 1.0, 1.0, 1.0, 1.0, 1.0, 1.0, 1.0, 1.0, 1.0, 1.0, 1.0, 1.0, 1.0, 1.0, 1.0, 1.0, 1.0, 1.0, 1.0, 1.0, 1.0, 1.0, 1.0, 1.0, 1.0, 1.0, 1.0, 1.0, 1.0, 1.0, 1.0, 1.0, 1.0, 1.0, 1.0, 1.0, 1.0, 1.0, 1.0, 1.0, 1.0, 1.0, 1.0, 1.0, 1.0, 1.0, 1.0, 1.0, 1.0, 1.0, 1.0, 1.0, 1.0, 1.0, 1.0, 1.0, 1.0, 1.0, 1.0, 1.0, 1.0, 1.0, 1.0, 1.0, 1.0, 1.0, 1.0, 1.0, 1.0, 1.0, 1.0, 1.0, 1.0, 1.0, 1.0, 1.0, 1.0, 1.0, 1.0, 1.0, 1.0, 1.0, 1.0, 1.0, 1.0, 1.0, 1.0, 1.0, 1.0, 1.0, 1.0, 1.0, 1.0, 1.0, 1.0, 1.0, 1.0, 1.0, 1.0, 1.0, 1.0, 1.0, 1.0, 1.0, 1.0, 1.0, 1.0, 1.0, 1.0, 1.0, 1.0, 1.0, 1.0, 1.0, 1.0, 1.0, 1.0, 1.0, 1.0, 1.0, 1.0, 1.0, 1.0, 1.0, 1.0, 1.0, 1.0, 1.0, 1.0, 1.0, 1.0, 1.0, 1.0, 1.0, 1.0, 1.0, 1.0, 1.0, 1.0, 1.0, 1.0, 1.0, 1.0, 1.0, 1.0, 1.0, 1.0, 1.0, 1.0, 1.0, 1.0, 1.0, 1.0, 1.0, 1.0, 1.0, 1.0, 1.0, 1.0, 1.0, 1.0, 1.0, 1.0, 1.0, 1.0, 1.0, 1.0, 1.0, 1.0, 1.0, 1.0, 1.0, 1.0, 1.0, 1.0, 1.0, 1.0, 1.0, 1.0, 1.0, 1.0, 1.0, 1.0, 1.0, 1.0, 1.0, 1.0, 1.0, 1.0, 1.0, 1.0, 1.0, 1.0, 1.0, 1.0, 1.0, 1.0, 1.0, 1.0, 1.0, 1.0, 1.0, 1.0, 1.0, 1.0, 1.0, 1.0, 1.0, 1.0, 1.0, 1.0, 1.0, 1.0, 1.0, 1.0, 1.0, 1.0, 1.0, 1.0, 1.0, 1.0, 1.0, 1.0, 1.0, 1.0, 1.0, 1.0, 1.0, 1.0, 1.0, 1.0, 1.0, 1.0, 1.0, 1.0, 1.0, 1.0, 1.0, 1.0, 1.0, 1.0, 1.0, 1.0, 1.0, 1.0, 1.0, 1.0, 1.0, 1.0, 1.0, 1.0, 1.0, 1.0, 1.0, 1.0, 1.0, 1.0, 1.0, 1.0, 1.0, 1.0, 1.0, 1.0, 1.0, 1.0, 1.0, 1.0, 1.0, 1.0, 1.0, 1.0, 1.0, 1.0, 1.0, 1.0, 1.0, 1.0, 1.0, 1.0, 1.0, 1.0, 1.0, 1.0, 1.0, 1.0, 1.0, 1.0, 1.0, 1.0, 1.0, 1.0, 1.0, 1.0, 1.0, 1.0, 1.0, 1.0, 1.0, 1.0, 1.0, 1.0, 1.0, 1.0, 1.0, 1.0, 1.0, 1.0, 1.0, 1.0, 1.0, 1.0, 1.0, 1.0, 1.0, 1.0, 1.0, 1.0, 1.0, 1.0, 1.0, 1.0, 1.0, 1.0, 1.0, 1.0, 1.0, 1.0, 1.0, 1.0, 1.0, 1.0, 1.0, 1.0, 1.0, 1.0, 1.0, 1.0, 1.0, 1.0, 1.0, 1.0, 1.0, 1.0, 1.0, 1.0, 1.0, 1.0, 1.0, 1.0, 1.0, 1.0, 1.0, 1.0, 1.0, 1.0, 1.0, 1.0, 1.0, 1.0, 1.0, 1.0, 1.0, 1.0, 1.0, 1.0, 1.0, 1.0, 1.0, 1.0, 1.0, 1.0, 1.0, 1.0, 1.0, 1.0, 1.0, 1.0, 1.0, 1.0, 1.0, 1.0, 1.0, 1.0, 1.0, 1.0, 1.0, 1.0, 1.0, 1.0, 1.0, 1.0, 1.0, 1.0, 1.0, 1.0, 1.0, 1.0, 1.0, 1.0, 1.0, 1.0, 1.0, 1.0, 1.0, 1.0, 1.0, 1.0, 1.0, 1.0, 1.0, 1.0, 1.0, 1.0, 1.0, 1.0, 1.0, 1.0, 1.0, 1.0, 1.0, 1.0, 1.0, 1.0, 1.0, 1.0, 1.0, 1.0, 1.0, 1.0, 1.0, 1.0, 1.0, 1.0, 1.0, 1.0, 1.0, 1.0, 1.0, 1.0, 1.0, 1.0, 1.0, 1.0, 1.0, 1.0, 1.0, 1.0, 1.0, 1.0, 1.0, 1.0, 1.0, 1.0, 1.0, 1.0, 1.0, 1.0, 1.0, 1.0, 1.0, 1.0, 1.0, 1.0, 1.0, 1.0, 1.0, 1.0, 1.0, 1.0, 1.0, 1.0, 1.0, 1.0, 1.0, 1.0, 1.0, 1.0, 1.0, 1.0, 1.0, 1.0, 1.0, 1.0, 1.0, 1.0, 1.0, 1.0, 1.0, 1.0, 1.0, 1.0, 1.0, 1.0, 1.0, 1.0, 1.0, 1.0, 1.0, 1.0, 1.0, 1.0, 1.0, 1.0, 1.0, 1.0, 1.0, 1.0, 1.0, 1.0, 1.0, 1.0, 1.0, 1.0, 1.0, 1.0, 1.0, 1.0, 1.0, 1.0, 1.0, 1.0, 1.0, 1.0, 1.0, 1.0, 1.0, 1.0, 1.0, 1.0, 1.0, 1.0, 1.0, 1.0, 1.0, 1.0, 1.0, 1.0, 1.0, 1.0, 1.0, 1.0, 1.0, 1.0, 1.0, 1.0, 1.0, 1.0, 1.0, 1.0, 1.0, 1.0, 1.0, 1.0, 1.0, 1.0, 1.0, 1.0, 1.0, 1.0, 1.0, 1.0, 1.0, 1.0, 1.0, 1.0, 1.0, 1.0, 1.0, 1.0, 1.0, 1.0, 1.0, 1.0, 1.0, 1.0, 1.0, 1.0, 1.0, 1.0, 1.0, 1.0, 1.0, 1.0, 1.0, 1.0, 1.0, 1.0, 1.0, 1.0, 1.0, 1.0, 1.0, 1.0, 1.0, 1.0, 1.0, 1.0, 1.0, 1.0, 1.0, 1.0, 1.0, 1.0, 1.0, 1.0, 1.0, 1.0, 1.0, 1.0, 1.0, 1.0, 1.0, 1.0, 1.0, 1.0, 1.0, 1.0, 1.0, 1.0, 1.0, 1.0, 1.0, 1.0, 1.0, 1.0, 1.0, 1.0, 1.0, 1.0, 1.0, 1.0, 1.0, 1.0, 1.0, 1.0, 1.0, 1.0, 1.0, 1.0, 1.0, 1.0, 1.0, 1.0, 1.0, 1.0, 1.0, 1.0, 1.0, 1.0, 1.0, 1.0, 1.0, 1.0, 1.0, 1.0, 1.0, 1.0, 1.0, 1.0, 1.0, 1.0, 1.0, 1.0, 1.0, 1.0, 1.0, 1.0, 1.0, 1.0, 1.0, 1.0, 1.0, 1.0, 1.0, 1.0, 1.0, 1.0, 1.0, 1.0, 1.0, 1.0, 1.0, 1.0, 1.0, 1.0, 1.0, 1.0, 1.0, 1.0, 1.0, 1.0, 1.0, 1.0, 1.0, 1.0, 1.0, 1.0, 1.0, 1.0, 1.0, 1.0, 1.0, 1.0, 1.0, 1.0, 1.0, 1.0, 1.0, 1.0, 1.0, 1.0, 1.0, 1.0, 1.0, 1.0, 1.0, 1.0, 1.0, 1.0, 1.0, 1.0, 1.0, 1.0, 1.0, 1.0, 1.0, 1.0, 1.0, 1.0, 1.0, 1.0, 1.0, 1.0, 1.0, 1.0, 1.0, 1.0, 1.0, 1.0, 1.0, 1.0, 1.0, 1.0, 1.0, 1.0, 1.0, 1.0, 1.0, 1.0, 1.0, 1.0, 1.0, 1.0, 1.0, 1.0, 1.0, 1.0, 1.0, 1.0, 1.0, 1.0, 1.0, 1.0, 1.0, 1.0, 1.0, 1.0, 1.0, 1.0, 1.0, 1.0, 1.0, 1.0, 1.0, 1.0, 1.0, 1.0, 1.0, 1.0, 1.0, 1.0, 1.0, 1.0, 1.0, 1.0, 1.0, 1.0, 1.0, 1.0, 1.0, 1.0, 1.0, 1.0, 1.0, 1.0, 1.0, 1.0, 1.0, 1.0, 1.0, 1.0, 1.0, 1.0, 1.0, 1.0, 1.0, 1.0, 1.0, 1.0, 1.0, 1.0, 1.0, 1.0, 1.0, 1.0, 1.0, 1.0, 1.0, 1.0, 1.0, 1.0, 1.0, 1.0, 1.0, 1.0, 1.0, 1.0, 1.0, 1.0, 1.0, 1.0, 1.0, 1.0, 1.0, 1.0, 1.0, 1.0, 1.0, 1.0, 1.0, 1.0, 1.0, 1.0, 1.0, 1.0, 1.0, 1.0, 1.0, 1.0, 1.0, 1.0, 1.0, 1.0, 1.0, 1.0, 1.0, 1.0, 1.0, 1.0, 1.0, 1.0, 1.0, 1.0, 1.0, 1.0, 1.0, 1.0, 1.0, 1.0, 1.0, 1.0, 1.0, 1.0, 1.0, 1.0, 1.0, 1.0, 1.0, 1.0, 1.0, 1.0, 1.0, 1.0, 1.0, 1.0, 1.0, 1.0, 1.0, 1.0, 1.0, 1.0, 1.0, 1.0, 1.0, 1.0, 1.0, 1.0, 1.0, 1.0, 1.0, 1.0, 1.0, 1.0, 1.0, 1.0, 1.0, 1.0, 1.0, 1.0, 1.0, 1.0, 1.0, 1.0, 1.0, 1.0, 1.0, 1.0, 1.0, 1.0, 1.0, 1.0, 1.0, 1.0, 1.0, 1.0, 1.0, 1.0, 1.0, 1.0, 1.0, 1.0, 1.0, 1.0, 1.0, 1.0, 1.0, 1.0, 1.0, 1.0, 1.0, 1.0, 1.0, 1.0, 1.0, 1.0, 1.0, 1.0, 1.0, 1.0, 1.0, 1.0, 1.0, 1.0, 1.0, 1.0, 1.0, 1.0, 1.0, 1.0, 1.0, 1.0, 1.0, 1.0, 1.0, 1.0, 1.0, 1.0, 1.0, 1.0, 1.0, 1.0, 1.0, 1.0, 1.0, 1.0, 1.0, 1.0, 1.0, 1.0, 1.0, 1.0, 1.0, 1.0, 1.0, 1.0, 1.0, 1.0, 1.0, 1.0, 1.0, 1.0, 1.0, 1.0, 1.0, 1.0, 1.0, 1.0, 1.0, 1.0, 1.0, 1.0, 1.0, 1.0, 1.0, 1.0, 1.0, 1.0, 1.0, 1.0, 1.0, 1.0, 1.0, 1.0, 1.0, 1.0, 1.0, 1.0, 1.0, 1.0, 1.0, 1.0, 1.0, 1.0, 1.0, 1.0, 1.0, 1.0, 1.0, 1.0, 1.0, 1.0, 1.0, 1.0, 1.0, 1.0, 1.0, 1.0, 1.0, 1.0, 1.0, 1.0, 1.0, 1.0, 1.0, 1.0, 1.0, 1.0, 1.0, 1.0, 1.0, 1.0, 1.0, 1.0, 1.0, 1.0, 1.0, 1.0, 1.0, 1.0, 1.0, 1.0, 1.0, 1.0, 1.0, 1.0, 1.0, 1.0, 1.0, 1.0, 1.0, 1.0, 1.0, 1.0, 1.0, 1.0, 1.0, 1.0, 1.0, 1.0, 1.0, 1.0, 1.0, 1.0, 1.0, 1.0, 1.0, 1.0, 1.0, 1.0, 1.0, 1.0, 1.0, 1.0, 1.0, 1.0, 1.0, 1.0, 1.0, 1.0, 1.0, 1.0, 1.0, 1.0, 1.0, 1.0, 1.0, 1.0, 1.0, 1.0, 1.0, 1.0, 1.0, 1.0, 1.0, 1.0, 1.0, 1.0, 1.0, 1.0, 1.0, 1.0, 1.0, 1.0, 1.0, 1.0, 1.0, 1.0, 1.0, 1.0, 1.0, 1.0, 1.0, 1.0, 1.0, 1.0, 1.0, 1.0, 1.0, 1.0, 1.0, 1.0, 1.0, 1.0, 1.0, 1.0, 1.0, 1.0, 1.0, 1.0, 1.0, 1.0, 1.0, 1.0, 1.0, 1.0, 1.0, 1.0, 1.0, 1.0, 1.0, 1.0, 1.0, 1.0, 1.0, 1.0, 1.0, 1.0, 1.0, 1.0, 1.0, 1.0, 1.0, 1.0, 1.0, 1.0, 1.0, 1.0, 1.0, 1.0, 1.0, 1.0, 1.0, 1.0, 1.0, 1.0, 1.0, 1.0, 1.0, 1.0, 1.0, 1.0, 1.0, 1.0, 1.0, 1.0, 1.0, 1.0, 1.0, 1.0, 1.0, 1.0, 1.0, 1.0, 1.0, 1.0, 1.0, 1.0, 1.0, 1.0, 1.0, 1.0, 1.0, 1.0, 1.0, 1.0, 1.0, 1.0, 1.0, 1.0, 1.0, 1.0, 1.0, 1.0, 1.0, 1.0, 1.0, 1.0, 1.0, 1.0, 1.0, 1.0, 1.0, 1.0, 1.0, 1.0, 1.0, 1.0, 1.0, 1.0, 1.0, 1.0, 1.0, 1.0, 1.0, 1.0, 1.0, 1.0, 1.0, 1.0, 1.0, 1.0, 1.0, 1.0, 1.0, 1.0, 1.0, 1.0, 1.0, 1.0, 1.0, 1.0, 1.0, 1.0, 1.0, 1.0, 1.0, 1.0, 1.0, 1.0, 1.0, 1.0, 1.0, 1.0, 1.0, 1.0, 1.0, 1.0, 1.0, 1.0, 1.0, 1.0, 1.0, 1.0, 1.0, 1.0, 1.0, 1.0, 1.0, 1.0, 1.0, 1.0, 1.0, 1.0, 1.0, 1.0, 1.0, 1.0, 1.0, 1.0, 1.0, 1.0, 1.0, 1.0, 1.0, 1.0, 1.0, 1.0, 1.0, 1.0, 1.0, 1.0, 1.0, 1.0, 1.0, 1.0, 1.0, 1.0, 1.0, 1.0, 1.0, 1.0, 1.0, 1.0, 1.0, 1.0, 1.0, 1.0, 1.0, 1.0, 1.0, 1.0, 1.0, 1.0, 1.0, 1.0, 1.0, 1.0, 1.0, 1.0, 1.0, 1.0, 1.0, 1.0, 1.0, 1.0, 1.0, 1.0, 1.0, 1.0, 1.0, 1.0, 1.0, 1.0, 1.0, 1.0, 1.0, 1.0, 1.0, 1.0, 1.0, 1.0, 1.0, 1.0, 1.0, 1.0, 1.0, 1.0, 1.0, 1.0, 1.0, 1.0, 1.0, 1.0, 1.0, 1.0, 1.0, 1.0, 1.0, 1.0, 1.0, 1.0, 1.0, 1.0, 1.0, 1.0, 1.0, 1.0, 1.0, 1.0, 1.0, 1.0, 1.0, 1.0, 1.0, 1.0, 1.0, 1.0, 1.0, 1.0, 1.0, 1.0, 1.0, 1.0, 1.0, 1.0, 1.0, 1.0, 1.0, 1.0, 1.0, 1.0, 1.0, 1.0, 1.0, 1.0, 1.0, 1.0, 1.0, 1.0, 1.0, 1.0, 1.0, 1.0, 1.0, 1.0, 1.0, 1.0, 1.0, 1.0, 1.0, 1.0, 1.0, 1.0, 1.0, 1.0, 1.0, 1.0, 1.0, 1.0, 1.0, 1.0, 1.0, 1.0, 1.0, 1.0, 1.0, 1.0, 1.0, 1.0, 1.0, 1.0, 1.0, 1.0, 1.0, 1.0, 1.0, 1.0, 1.0, 1.0, 1.0, 1.0, 1.0, 1.0, 1.0, 1.0, 1.0, 1.0, 1.0, 1.0, 1.0, 1.0, 1.0, 1.0, 1.0, 1.0, 1.0, 1.0, 1.0, 1.0, 1.0, 1.0, 1.0, 1.0, 1.0, 1.0, 1.0, 1.0, 1.0, 1.0, 1.0, 1.0, 1.0, 1.0, 1.0, 1.0, 1.0, 1.0, 1.0, 1.0, 1.0, 1.0, 1.0, 1.0, 1.0, 1.0, 1.0, 1.0, 1.0, 1.0, 1.0, 1.0, 1.0, 1.0, 1.0, 1.0, 1.0, 1.0, 1.0, 1.0, 1.0, 1.0, 1.0, 1.0, 1.0, 1.0, 1.0, 1.0, 1.0, 1.0, 1.0, 1.0, 1.0, 1.0, 1.0, 1.0, 1.0, 1.0, 1.0, 1.0, 1.0, 1.0, 1.0, 1.0, 1.0, 1.0, 1.0, 1.0, 1.0, 1.0, 1.0, 1.0, 1.0, 1.0, 1.0, 1.0, 1.0, 1.0, 1.0, 1.0, 1.0, 1.0, 1.0, 1.0, 1.0, 1.0, 1.0, 1.0, 1.0, 1.0, 1.0, 1.0, 1.0, 1.0, 1.0, 1.0, 1.0, 1.0, 1.0, 1.0, 1.0, 1.0, 1.0, 1.0, 1.0, 1.0, 1.0, 1.0, 1.0, 1.0, 1.0, 1.0, 1.0, 1.0, 1.0, 1.0, 1.0, 1.0, 1.0, 1.0, 1.0, 1.0, 1.0, 1.0, 1.0, 1.0, 1.0, 1.0, 1.0, 1.0, 1.0, 1.0, 1.0, 1.0, 1.0, 1.0, 1.0, 1.0, 1.0, 1.0, 1.0, 1.0, 1.0, 1.0, 1.0, 1.0, 1.0, 1.0, 1.0, 1.0, 1.0, 1.0, 1.0, 1.0, 1.0, 1.0, 1.0, 1.0, 1.0, 1.0, 1.0, 1.0, 1.0, 1.0, 1.0, 1.0, 1.0, 1.0, 1.0, 1.0, 1.0, 1.0, 1.0, 1.0, 1.0, 1.0, 1.0, 1.0, 1.0, 1.0, 1.0, 1.0, 1.0, 1.0, 1.0, 1.0, 1.0, 1.0, 1.0, 1.0, 1.0, 1.0, 1.0, 1.0, 1.0, 1.0, 1.0, 1.0, 1.0, 1.0, 1.0, 1.0, 1.0, 1.0, 1.0, 1.0, 1.0, 1.0, 1.0, 1.0, 1.0, 1.0, 1.0, 1.0, 1.0, 1.0, 1.0, 1.0, 1.0, 1.0, 1.0, 1.0, 1.0, 1.0, 1.0, 1.0, 1.0, 1.0, 1.0, 1.0, 1.0, 1.0, 1.0, 1.0, 1.0, 1.0, 1.0, 1.0, 1.0, 1.0, 1.0, 1.0, 1.0, 1.0, 1.0, 1.0, 1.0, 1.0, 1.0, 1.0, 1.0, 1.0, 1.0, 1.0, 1.0, 1.0, 1.0, 1.0, 1.0, 1.0, 1.0, 1.0, 1.0, 1.0, 1.0, 1.0, 1.0, 1.0, 1.0, 1.0, 1.0, 1.0, 1.0, 1.0, 1.0, 1.0, 1.0, 1.0, 1.0, 1.0, 1.0, 1.0, 1.0, 1.0, 1.0, 1.0, 1.0, 1.0, 1.0, 1.0, 1.0, 1.0, 1.0, 1.0, 1.0, 1.0, 1.0, 1.0, 1.0, 1.0, 1.0, 1.0, 1.0, 1.0, 1.0, 1.0, 1.0, 1.0, 1.0, 1.0, 1.0, 1.0, 1.0, 1.0, 1.0, 1.0, 1.0, 1.0, 1.0, 1.0, 1.0, 1.0, 1.0, 1.0, 1.0, 1.0, 1.0, 1.0, 1.0, 1.0, 1.0, 1.0, 1.0, 1.0, 1.0, 1.0, 1.0, 1.0, 1.0, 1.0, 1.0, 1.0, 1.0, 1.0, 1.0, 1.0, 1.0, 1.0, 1.0, 1.0, 1.0, 1.0, 1.0, 1.0, 1.0, 1.0, 1.0, 1.0, 1.0, 1.0, 1.0, 1.0, 1.0, 1.0, 1.0, 1.0, 1.0, 1.0, 1.0, 1.0, 1.0, 1.0, 1.0, 1.0, 1.0, 1.0, 1.0, 1.0, 1.0, 1.0, 1.0, 1.0, 1.0, 1.0, 1.0, 1.0, 1.0, 1.0, 1.0, 1.0, 1.0, 1.0, 1.0, 1.0, 1.0, 1.0, 1.0, 1.0, 1.0, 1.0, 1.0, 1.0, 1.0, 1.0, 1.0, 1.0, 1.0, 1.0, 1.0, 1.0, 1.0, 1.0, 1.0, 1.0, 1.0, 1.0, 1.0, 1.0, 1.0, 1.0, 1.0, 1.0, 1.0, 1.0, 1.0, 1.0, 1.0, 1.0, 1.0, 1.0, 1.0, 1.0, 1.0, 1.0, 1.0, 1.0, 1.0, 1.0, 1.0, 1.0, 1.0, 1.0, 1.0, 1.0, 1.0, 1.0, 1.0, 1.0, 1.0, 1.0, 1.0, 1.0, 1.0, 1.0, 1.0, 1.0, 1.0, 1.0, 1.0, 1.0, 1.0, 1.0, 1.0, 1.0, 1.0, 1.0, 1.0, 1.0, 1.0, 1.0, 1.0, 1.0, 1.0, 1.0, 1.0, 1.0, 1.0, 1.0, 1.0, 1.0, 1.0, 1.0, 1.0, 1.0, 1.0, 1.0, 1.0, 1.0, 1.0, 1.0, 1.0, 1.0, 1.0, 1.0, 1.0, 1.0, 1.0, 1.0, 1.0, 1.0, 1.0, 1.0, 1.0, 1.0, 1.0, 1.0, 1.0, 1.0, 1.0, 1.0, 1.0, 1.0, 1.0, 1.0, 1.0, 1.0, 1.0, 1.0, 1.0, 1.0, 1.0, 1.0, 1.0, 1.0, 1.0, 1.0, 1.0, 1.0, 1.0, 1.0, 1.0, 1.0, 1.0, 1.0, 1.0, 1.0, 1.0, 1.0, 1.0, 1.0, 1.0, 1.0, 1.0, 1.0, 1.0, 1.0, 1.0, 1.0, 1.0, 1.0, 1.0, 1.0, 1.0, 1.0, 1.0, 1.0, 1.0, 1.0, 1.0, 1.0, 1.0, 1.0, 1.0, 1.0, 1.0, 1.0, 1.0, 1.0, 1.0, 1.0, 1.0, 1.0, 1.0, 1.0, 1.0, 1.0, 1.0, 1.0, 1.0, 1.0, 1.0, 1.0, 1.0, 1.0, 1.0, 1.0, 1.0, 1.0, 1.0, 1.0, 1.0, 1.0, 1.0, 1.0, 1.0, 1.0, 1.0, 1.0, 1.0, 1.0, 1.0, 1.0, 1.0, 1.0, 1.0, 1.0, 1.0, 1.0, 1.0, 1.0, 1.0, 1.0, 1.0, 1.0, 1.0, 1.0, 1.0, 1.0, 1.0, 1.0, 1.0, 1.0, 1.0, 1.0, 1.0, 1.0, 1.0, 1.0, 1.0, 1.0, 1.0, 1.0, 1.0, 1.0, 1.0, 1.0, 1.0, 1.0, 1.0, 1.0, 1.0, 1.0, 1.0, 1.0, 1.0, 1.0, 1.0, 1.0, 1.0, 1.0, 1.0, 1.0, 1.0, 1.0, 1.0, 1.0, 1.0, 1.0, 1.0, 1.0, 1.0, 1.0, 1.0, 1.0, 1.0, 1.0, 1.0, 1.0, 1.0, 1.0, 1.0, 1.0, 1.0, 1.0, 1.0, 1.0, 1.0, 1.0, 1.0, 1.0, 1.0, 1.0, 1.0, 1.0, 1.0, 1.0, 1.0, 1.0, 1.0, 1.0, 1.0, 1.0, 1.0, 1.0, 1.0, 1.0, 1.0, 1.0, 1.0, 1.0, 1.0, 1.0, 1.0, 1.0, 1.0, 1.0, 1.0, 1.0, 1.0, 1.0, 1.0, 1.0, 1.0, 1.0, 1.0, 1.0, 1.0, 1.0, 1.0, 1.0, 1.0, 1.0, 1.0, 1.0, 1.0, 1.0, 1.0, 1.0, 1.0, 1.0, 1.0, 1.0, 1.0, 1.0, 1.0, 1.0, 1.0, 1.0, 1.0, 1.0, 1.0, 1.0, 1.0, 1.0, 1.0, 1.0, 1.0, 1.0, 1.0, 1.0, 1.0, 1.0, 1.0, 1.0, 1.0, 1.0, 1.0, 1.0, 1.0, 1.0, 1.0, 1.0, 1.0, 1.0, 1.0, 1.0, 1.0, 1.0, 1.0, 1.0, 1.0, 1.0, 1.0, 1.0, 1.0, 1.0, 1.0, 1.0, 1.0, 1.0, 1.0, 1.0, 1.0, 1.0, 1.0, 1.0, 1.0, 1.0, 1.0, 1.0, 1.0, 1.0, 1.0, 1.0, 1.0, 1.0, 1.0, 1.0, 1.0, 1.0, 1.0, 1.0, 1.0, 1.0, 1.0, 1.0, 1.0, 1.0, 1.0, 1.0, 1.0, 1.0, 1.0, 1.0, 1.0, 1.0, 1.0, 1.0, 1.0, 1.0, 1.0, 1.0, 1.0, 1.0, 1.0, 1.0, 1.0, 1.0, 1.0, 1.0, 1.0, 1.0, 1.0, 1.0, 1.0, 1.0, 1.0, 1.0, 1.0, 1.0, 1.0, 1.0, 1.0, 1.0, 1.0, 1.0, 1.0, 1.0, 1.0, 1.0, 1.0, 1.0, 1.0, 1.0, 1.0, 1.0, 1.0, 1.0, 1.0, 1.0, 1.0, 1.0, 1.0, 1.0, 1.0, 1.0, 1.0, 1.0, 1.0, 1.0, 1.0, 1.0, 1.0, 1.0, 1.0, 1.0, 1.0, 1.0, 1.0, 1.0, 1.0, 1.0, 1.0, 1.0, 1.0, 1.0, 1.0, 1.0, 1.0, 1.0, 1.0, 1.0, 1.0, 1.0, 1.0, 1.0, 1.0, 1.0, 1.0, 1.0, 1.0, 1.0, 1.0, 1.0, 1.0, 1.0, 1.0, 1.0, 1.0, 1.0, 1.0, 1.0, 1.0, 1.0, 1.0, 1.0, 1.0, 1.0, 1.0, 1.0, 1.0, 1.0, 1.0, 1.0, 1.0, 1.0, 1.0, 1.0, 1.0, 1.0, 1.0, 1.0, 1.0, 1.0, 1.0, 1.0, 1.0, 1.0, 1.0, 1.0, 1.0, 1.0, 1.0, 1.0, 1.0, 1.0, 1.0, 1.0, 1.0, 1.0, 1.0, 1.0, 1.0, 1.0, 1.0, 1.0, 1.0, 1.0, 1.0, 1.0, 1.0, 1.0, 1.0, 1.0, 1.0, 1.0, 1.0, 1.0, 1.0, 1.0, 1.0, 1.0, 1.0, 1.0, 1.0, 1.0, 1.0, 1.0, 1.0, 1.0, 1.0, 1.0, 1.0, 1.0, 1.0, 1.0, 1.0, 1.0, 1.0, 1.0, 1.0, 1.0, 1.0, 1.0, 1.0, 1.0, 1.0, 1.0, 1.0, 1.0, 1.0, 1.0, 1.0, 1.0, 1.0, 1.0, 1.0, 1.0, 1.0, 1.0, 1.0, 1.0, 1.0, 1.0, 1.0, 1.0, 1.0, 1.0, 1.0, 1.0, 1.0, 1.0, 1.0, 1.0, 1.0, 1.0, 1.0, 1.0, 1.0, 1.0, 1.0, 1.0, 1.0, 1.0, 1.0, 1.0, 1.0, 1.0, 1.0, 1.0, 1.0, 1.0, 1.0, 1.0, 1.0, 1.0, 1.0, 1.0, 1.0, 1.0, 1.0, 1.0, 1.0, 1.0, 1.0, 1.0, 1.0, 1.0, 1.0, 1.0, 1.0, 1.0, 1.0, 1.0, 1.0, 1.0, 1.0, 1.0, 1.0, 1.0, 1.0, 1.0, 1.0, 1.0, 1.0, 1.0, 1.0, 1.0, 1.0, 1.0, 1.0, 1.0, 1.0, 1.0, 1.0, 1.0, 1.0, 1.0, 1.0, 1.0, 1.0, 1.0, 1.0, 1.0, 1.0, 1.0, 1.0, 1.0, 1.0, 1.0, 1.0, 1.0, 1.0, 1.0, 1.0, 1.0, 1.0, 1.0, 1.0, 1.0, 1.0, 1.0, 1.0, 1.0, 1.0, 1.0, 1.0, 1.0, 1.0, 1.0, 1.0, 1.0, 1.0, 1.0, 1.0, 1.0, 1.0, 1.0, 1.0, 1.0, 1.0, 1.0, 1.0, 1.0, 1.0, 1.0, 1.0, 1.0, 1.0, 1.0, 1.0, 1.0, 1.0, 1.0, 1.0, 1.0, 1.0, 1.0, 1.0, 1.0, 1.0, 1.0, 1.0, 1.0, 1.0, 1.0, 1.0, 1.0, 1.0, 1.0, 1.0, 1.0, 1.0, 1.0, 1.0, 1.0, 1.0, 1.0, 1.0, 1.0, 1.0, 1.0])
me_cube_001.materials.append(mat_gunhull)
me_cube_001.update()
me_cylinder = bpy.data.meshes.new('Cylinder')
me_cylinder.from_pydata([(8.278e-10, 0.8, 0.4667), (2.689e-09, 0.4757, 4.287), (0.4, 0.6928, 0.4667), (0.2378, 0.4119, 4.287), (0.6928, 0.4, 0.4667), (0.4119, 0.2378, 4.287), (0.8, 5.881e-08, 0.4667), (0.4757, 1.928e-07, 4.287), (0.6928, -0.4, 0.4667), (0.4119, -0.2378, 4.287), (0.4, -0.6928, 0.4667), (0.2378, -0.4119, 4.287), (8.278e-10, -0.8, 0.4667), (2.689e-09, -0.4757, 4.287), (-0.4, -0.6928, 0.4667), (-0.2378, -0.4119, 4.287), (-0.6928, -0.4, 0.4667), (-0.4119, -0.2378, 4.287), (-0.8, 5.881e-08, 0.4667), (-0.4757, 1.928e-07, 4.287), (-0.6928, 0.4, 0.4667), (-0.4119, 0.2378, 4.287), (-0.4, 0.6928, 0.4667), (-0.2378, 0.4119, 4.287), (0.2992, 0.5182, 4.184), (2.706e-09, 0.5983, 4.184), (0.5182, 0.2992, 4.184), (0.5983, 1.738e-07, 4.184), (0.5182, -0.2992, 4.184), (0.2992, -0.5182, 4.184), (2.706e-09, -0.5983, 4.184), (-0.2992, -0.5182, 4.184), (-0.5182, -0.2992, 4.184), (-0.5983, 1.738e-07, 4.184), (-0.5182, 0.2992, 4.184), (-0.2992, 0.5182, 4.184), (0.2378, 0.4119, 3.984), (2.689e-09, 0.4757, 3.984), (0.4119, 0.2378, 3.984), (0.4757, 1.815e-07, 3.984), (0.4119, -0.2378, 3.984), (0.2378, -0.4119, 3.984), (2.689e-09, -0.4757, 3.984), (-0.2378, -0.4119, 3.984), (-0.4119, -0.2378, 3.984), (-0.4757, 1.815e-07, 3.984), (-0.4119, 0.2378, 3.984), (-0.2378, 0.4119, 3.984), (2.592e-09, 0.6105, 3.757), (0.3053, 0.5287, 3.757), (0.5287, 0.3053, 3.757), (0.6105, 1.618e-07, 3.757), (0.5287, -0.3053, 3.757), (0.3053, -0.5287, 3.757), (2.592e-09, -0.6105, 3.757), (-0.3053, -0.5287, 3.757), (-0.5287, -0.3053, 3.757), (-0.6105, 1.618e-07, 3.757), (-0.5287, 0.3053, 3.757), (-0.3053, 0.5287, 3.757), (0.4, 0.6928, 0.784), (0.6928, 0.4, 0.784), (0.8, 6.674e-08, 0.784), (0.6928, -0.4, 0.784), (0.4, -0.6928, 0.784), (8.278e-10, -0.8, 0.784), (-0.4, -0.6928, 0.784), (-0.6928, -0.4, 0.784), (-0.8, 6.674e-08, 0.784), (-0.6928, 0.4, 0.784), (-0.4, 0.6928, 0.784), (8.278e-10, 0.8, 0.784), (8.278e-10, 0.7176, 0.784), (2.422e-09, 0.5641, 3.615), (-0.282, 0.4885, 3.615), (-0.4885, 0.282, 3.615), (-0.5641, 1.519e-07, 3.615), (-0.4885, -0.282, 3.615), (-0.282, -0.4885, 3.615), (2.422e-09, -0.5641, 3.615), (0.282, -0.4885, 3.615), (0.4885, -0.282, 3.615), (0.5641, 1.519e-07, 3.615), (0.4885, 0.282, 3.615), (0.282, 0.4885, 3.615), (0.3588, 0.6215, 0.784), (0.6215, 0.3588, 0.784), (0.7176, 6.593e-08, 0.784), (0.6215, -0.3588, 0.784), (0.3588, -0.6215, 0.784), (8.278e-10, -0.7176, 0.784), (-0.3588, -0.6215, 0.784), (-0.6215, -0.3588, 0.784), (-0.7176, 6.593e-08, 0.784), (-0.6215, 0.3588, 0.784), (-0.3588, 0.6215, 0.784)], [], [(48, 25, 24, 49), (49, 24, 26, 50), (50, 26, 27, 51), (51, 27, 28, 52), (52, 28, 29, 53), (53, 29, 30, 54), (54, 30, 31, 55), (55, 31, 32, 56), (56, 32, 33, 57), (57, 33, 34, 58), (1, 23, 47, 37), (58, 34, 35, 59), (59, 35, 25, 48), (0, 2, 4, 6, 8, 10, 12, 14, 16, 18, 20, 22), (1, 3, 24, 25), (3, 5, 26, 24), (5, 7, 27, 26), (7, 9, 28, 27), (9, 11, 29, 28), (11, 13, 30, 29), (13, 15, 31, 30), (15, 17, 32, 31), (17, 19, 33, 32), (19, 21, 34, 33), (21, 23, 35, 34), (23, 1, 25, 35), (36, 37, 47, 46, 45, 44, 43, 42, 41, 40, 39, 38), (5, 3, 36, 38), (19, 17, 44, 45), (13, 11, 41, 42), (7, 5, 38, 39), (21, 19, 45, 46), (15, 13, 42, 43), (9, 7, 39, 40), (23, 21, 46, 47), (3, 1, 37, 36), (17, 15, 43, 44), (11, 9, 40, 41), (57, 58, 75, 76), (60, 71, 72, 85), (50, 51, 82, 83), (67, 66, 91, 92), (58, 59, 74, 75), (51, 52, 81, 82), (66, 65, 90, 91), (59, 48, 73, 74), (52, 53, 80, 81), (65, 64, 89, 90), (53, 54, 79, 80), (64, 63, 88, 89), (0, 71, 60, 2), (2, 60, 61, 4), (4, 61, 62, 6), (6, 62, 63, 8), (8, 63, 64, 10), (10, 64, 65, 12), (12, 65, 66, 14), (14, 66, 67, 16), (16, 67, 68, 18), (18, 68, 69, 20), (20, 69, 70, 22), (22, 70, 71, 0), (95, 74, 73, 72), (94, 75, 74, 95), (93, 76, 75, 94), (92, 77, 76, 93), (91, 78, 77, 92), (90, 79, 78, 91), (89, 80, 79, 90), (88, 81, 80, 89), (87, 82, 81, 88), (86, 83, 82, 87), (85, 84, 83, 86), (72, 73, 84, 85), (68, 67, 92, 93), (49, 50, 83, 84), (61, 60, 85, 86), (56, 57, 76, 77), (69, 68, 93, 94), (48, 49, 84, 73), (62, 61, 86, 87), (55, 56, 77, 78), (70, 69, 94, 95), (63, 62, 87, 88), (54, 55, 78, 79), (71, 70, 95, 72)])
me_cylinder.polygons.foreach_set('use_smooth', [True] * 86)
me_cylinder.polygons.foreach_set('material_index', [2, 2, 2, 2, 2, 2, 2, 2, 2, 2, 2, 2, 2, 2, 2, 2, 2, 2, 2, 2, 2, 2, 2, 2, 2, 2, 1, 2, 2, 2, 2, 2, 2, 2, 2, 2, 2, 2, 2, 2, 2, 2, 2, 2, 2, 2, 2, 2, 2, 2, 2, 2, 2, 2, 2, 2, 2, 2, 2, 2, 2, 2, 2, 2, 2, 2, 2, 2, 2, 2, 2, 2, 2, 2, 2, 2, 2, 2, 2, 2, 2, 2, 2, 2, 2, 2])
_k = set([(0, 2), (0, 22), (1, 3), (1, 23), (2, 4), (3, 5), (4, 6), (5, 7), (6, 8), (7, 9), (8, 10), (9, 11), (10, 12), (11, 13), (12, 14), (13, 15), (14, 16), (15, 17), (16, 18), (17, 19), (18, 20), (19, 21), (20, 22), (21, 23), (24, 25), (24, 26), (25, 35), (26, 27), (27, 28), (28, 29), (29, 30), (30, 31), (31, 32), (32, 33), (33, 34), (34, 35), (36, 37), (36, 38), (37, 47), (38, 39), (39, 40), (40, 41), (41, 42), (42, 43), (43, 44), (44, 45), (45, 46), (46, 47), (48, 49), (48, 59), (49, 50), (50, 51), (51, 52), (52, 53), (53, 54), (54, 55), (55, 56), (56, 57), (57, 58), (58, 59), (60, 61), (60, 71), (61, 62), (62, 63), (63, 64), (64, 65), (65, 66), (66, 67), (67, 68), (68, 69), (69, 70), (70, 71), (72, 85), (72, 95), (73, 74), (73, 84), (74, 75), (75, 76), (76, 77), (77, 78), (78, 79), (79, 80), (80, 81), (81, 82), (82, 83), (83, 84), (85, 86), (86, 87), (87, 88), (88, 89), (89, 90), (90, 91), (91, 92), (92, 93), (93, 94), (94, 95)])
me_cylinder.attributes.new('sharp_edge', 'BOOLEAN', 'EDGE').data.foreach_set('value', [ (min(e.vertices), max(e.vertices)) in _k for e in me_cylinder.edges])
_uv = me_cylinder.uv_layers.new(name='UVMap')
_uv.uv.foreach_set('vector', [1.0, 0.925, 1.0, 1.0, 0.9167, 1.0, 0.9167, 0.925, 0.9167, 0.925, 0.9167, 1.0, 0.8333, 1.0, 0.8333, 0.925, 0.8333, 0.925, 0.8333, 1.0, 0.75, 1.0, 0.75, 0.925, 0.75, 0.925, 0.75, 1.0, 0.6667, 1.0, 0.6667, 0.925, 0.6667, 0.925, 0.6667, 1.0, 0.5833, 1.0, 0.5833, 0.925, 0.5833, 0.925, 0.5833, 1.0, 0.5, 1.0, 0.5, 0.925, 0.5, 0.925, 0.5, 1.0, 0.4167, 1.0, 0.4167, 0.925, 0.4167, 0.925, 0.4167, 1.0, 0.3333, 1.0, 0.3333, 0.925, 0.3333, 0.925, 0.3333, 1.0, 0.25, 1.0, 0.25, 0.925, 0.25, 0.925, 0.25, 1.0, 0.1667, 1.0, 0.1667, 0.925, 0.25, 0.4682, 0.1409, 0.4389, 0.1409, 0.4389, 0.25, 0.4682, 0.1667, 0.925, 0.1667, 1.0, 0.08333, 1.0, 0.08333, 0.925, 0.08333, 0.925, 0.08333, 1.0, 7.451e-08, 1.0, 7.451e-08, 0.925, 0.75, 0.49, 0.87, 0.4578, 0.9578, 0.37, 0.99, 0.25, 0.9578, 0.13, 0.87, 0.04215, 0.75, 0.01, 0.63, 0.04215, 0.5422, 0.13, 0.51, 0.25, 0.5422, 0.37, 0.63, 0.4578, 0.25, 0.4682, 0.3591, 0.4389, 0.37, 0.4578, 0.25, 0.49, 0.3591, 0.4389, 0.4389, 0.3591, 0.4578, 0.37, 0.37, 0.4578, 0.4389, 0.3591, 0.4682, 0.25, 0.49, 0.25, 0.4578, 0.37, 0.4682, 0.25, 0.4389, 0.1409, 0.4578, 0.13, 0.49, 0.25, 0.4389, 0.1409, 0.3591, 0.06106, 0.37, 0.04215, 0.4578, 0.13, 0.3591, 0.06106, 0.25, 0.03184, 0.25, 0.01, 0.37, 0.04215, 0.25, 0.03184, 0.1409, 0.06106, 0.13, 0.04215, 0.25, 0.01, 0.1409, 0.06106, 0.06106, 0.1409, 0.04215, 0.13, 0.13, 0.04215, 0.06106, 0.1409, 0.03184, 0.25, 0.01, 0.25, 0.04215, 0.13, 0.03184, 0.25, 0.06106, 0.3591, 0.04215, 0.37, 0.01, 0.25, 0.06106, 0.3591, 0.1409, 0.4389, 0.13, 0.4578, 0.04215, 0.37, 0.1409, 0.4389, 0.25, 0.4682, 0.25, 0.49, 0.13, 0.4578, 0.3591, 0.4389, 0.25, 0.4682, 0.1409, 0.4389, 0.06106, 0.3591, 0.03184, 0.25, 0.06106, 0.1409, 0.1409, 0.06106, 0.25, 0.03184, 0.3591, 0.06106, 0.4389, 0.1409, 0.4682, 0.25, 0.4389, 0.3591, 0.4389, 0.3591, 0.3591, 0.4389, 0.3591, 0.4389, 0.4389, 0.3591, 0.03184, 0.25, 0.06106, 0.1409, 0.06106, 0.1409, 0.03184, 0.25, 0.25, 0.03184, 0.3591, 0.06106, 0.3591, 0.06106, 0.25, 0.03184, 0.4682, 0.25, 0.4389, 0.3591, 0.4389, 0.3591, 0.4682, 0.25, 0.06106, 0.3591, 0.03184, 0.25, 0.03184, 0.25, 0.06106, 0.3591, 0.1409, 0.06106, 0.25, 0.03184, 0.25, 0.03184, 0.1409, 0.06106, 0.4389, 0.1409, 0.4682, 0.25, 0.4682, 0.25, 0.4389, 0.1409, 0.1409, 0.4389, 0.06106, 0.3591, 0.06106, 0.3591, 0.1409, 0.4389, 0.3591, 0.4389, 0.25, 0.4682, 0.25, 0.4682, 0.3591, 0.4389, 0.06106, 0.1409, 0.1409, 0.06106, 0.1409, 0.06106, 0.06106, 0.1409, 0.3591, 0.06106, 0.4389, 0.1409, 0.4389, 0.1409, 0.3591, 0.06106, 0.25, 0.925, 0.1667, 0.925, 0.1667, 0.925, 0.25, 0.925, 0.9167, 0.5425, 1.0, 0.5425, 1.0, 0.5425, 0.9167, 0.5425, 0.8333, 0.925, 0.75, 0.925, 0.75, 0.925, 0.8333, 0.925, 0.3333, 0.5425, 0.4167, 0.5425, 0.4167, 0.5425, 0.3333, 0.5425, 0.1667, 0.925, 0.08333, 0.925, 0.08333, 0.925, 0.1667, 0.925, 0.75, 0.925, 0.6667, 0.925, 0.6667, 0.925, 0.75, 0.925, 0.4167, 0.5425, 0.5, 0.5425, 0.5, 0.5425, 0.4167, 0.5425, 0.08333, 0.925, 7.451e-08, 0.925, 7.451e-08, 0.925, 0.08333, 0.925, 0.6667, 0.925, 0.5833, 0.925, 0.5833, 0.925, 0.6667, 0.925, 0.5, 0.5425, 0.5833, 0.5425, 0.5833, 0.5425, 0.5, 0.5425, 0.5833, 0.925, 0.5, 0.925, 0.5, 0.925, 0.5833, 0.925, 0.5833, 0.5425, 0.6667, 0.5425, 0.6667, 0.5425, 0.5833, 0.5425, 1.0, 0.5, 1.0, 0.5425, 0.9167, 0.5425, 0.9167, 0.5, 0.9167, 0.5, 0.9167, 0.5425, 0.8333, 0.5425, 0.8333, 0.5, 0.8333, 0.5, 0.8333, 0.5425, 0.75, 0.5425, 0.75, 0.5, 0.75, 0.5, 0.75, 0.5425, 0.6667, 0.5425, 0.6667, 0.5, 0.6667, 0.5, 0.6667, 0.5425, 0.5833, 0.5425, 0.5833, 0.5, 0.5833, 0.5, 0.5833, 0.5425, 0.5, 0.5425, 0.5, 0.5, 0.5, 0.5, 0.5, 0.5425, 0.4167, 0.5425, 0.4167, 0.5, 0.4167, 0.5, 0.4167, 0.5425, 0.3333, 0.5425, 0.3333, 0.5, 0.3333, 0.5, 0.3333, 0.5425, 0.25, 0.5425, 0.25, 0.5, 0.25, 0.5, 0.25, 0.5425, 0.1667, 0.5425, 0.1667, 0.5, 0.1667, 0.5, 0.1667, 0.5425, 0.08333, 0.5425, 0.08333, 0.5, 0.08333, 0.5, 0.08333, 0.5425, 7.451e-08, 0.5425, 7.451e-08, 0.5, 0.08333, 0.5425, 0.08333, 0.925, 7.451e-08, 0.925, 7.451e-08, 0.5425, 0.1667, 0.5425, 0.1667, 0.925, 0.08333, 0.925, 0.08333, 0.5425, 0.25, 0.5425, 0.25, 0.925, 0.1667, 0.925, 0.1667, 0.5425, 0.3333, 0.5425, 0.3333, 0.925, 0.25, 0.925, 0.25, 0.5425, 0.4167, 0.5425, 0.4167, 0.925, 0.3333, 0.925, 0.3333, 0.5425, 0.5, 0.5425, 0.5, 0.925, 0.4167, 0.925, 0.4167, 0.5425, 0.5833, 0.5425, 0.5833, 0.925, 0.5, 0.925, 0.5, 0.5425, 0.6667, 0.5425, 0.6667, 0.925, 0.5833, 0.925, 0.5833, 0.5425, 0.75, 0.5425, 0.75, 0.925, 0.6667, 0.925, 0.6667, 0.5425, 0.8333, 0.5425, 0.8333, 0.925, 0.75, 0.925, 0.75, 0.5425, 0.9167, 0.5425, 0.9167, 0.925, 0.8333, 0.925, 0.8333, 0.5425, 1.0, 0.5425, 1.0, 0.925, 0.9167, 0.925, 0.9167, 0.5425, 0.25, 0.5425, 0.3333, 0.5425, 0.3333, 0.5425, 0.25, 0.5425, 0.9167, 0.925, 0.8333, 0.925, 0.8333, 0.925, 0.9167, 0.925, 0.8333, 0.5425, 0.9167, 0.5425, 0.9167, 0.5425, 0.8333, 0.5425, 0.3333, 0.925, 0.25, 0.925, 0.25, 0.925, 0.3333, 0.925, 0.1667, 0.5425, 0.25, 0.5425, 0.25, 0.5425, 0.1667, 0.5425, 1.0, 0.925, 0.9167, 0.925, 0.9167, 0.925, 1.0, 0.925, 0.75, 0.5425, 0.8333, 0.5425, 0.8333, 0.5425, 0.75, 0.5425, 0.4167, 0.925, 0.3333, 0.925, 0.3333, 0.925, 0.4167, 0.925, 0.08333, 0.5425, 0.1667, 0.5425, 0.1667, 0.5425, 0.08333, 0.5425, 0.6667, 0.5425, 0.75, 0.5425, 0.75, 0.5425, 0.6667, 0.5425, 0.5, 0.925, 0.4167, 0.925, 0.4167, 0.925, 0.5, 0.925, 7.451e-08, 0.5425, 0.08333, 0.5425, 0.08333, 0.5425, 7.451e-08, 0.5425])
me_cylinder.materials.append(mat_gunhull)
me_cylinder.materials.append(mat_gunblack)
me_cylinder.materials.append(mat_barrelhull)
me_cylinder.update()
me_sphere = bpy.data.meshes.new('Sphere')
me_sphere.from_pydata([(0.0, 0.1951, 1.081), (0.0, 0.3827, 1.024), (0.0, 0.7071, 0.8071), (0.0, 0.9239, 0.4827), (0.0, 0.9808, 0.2951), (0.07466, 0.1802, 1.081), (0.1464, 0.3536, 1.024), (0.2126, 0.5133, 0.9315), (0.2706, 0.6533, 0.8071), (0.3182, 0.7682, 0.6556), (0.3536, 0.8536, 0.4827), (0.3753, 0.9061, 0.2951), (0.3827, 0.9239, 0.1), (0.1379, 0.1379, 1.081), (0.2706, 0.2706, 1.024), (0.3928, 0.3928, 0.9315), (0.5, 0.5, 0.8071), (0.5879, 0.5879, 0.6556), (0.6533, 0.6533, 0.4827), (0.6935, 0.6935, 0.2951), (0.7071, 0.7071, 0.1), (0.1802, 0.07484, 1.081), (0.3536, 0.1464, 1.024), (0.5133, 0.2126, 0.9315), (0.6533, 0.2706, 0.8071), (0.7682, 0.3182, 0.6556), (0.8536, 0.3536, 0.4827), (0.9061, 0.3753, 0.2951), (0.9239, 0.3827, 0.1), (0.1951, 0.01047, 1.081), (0.3827, 0.002318, 1.024), (0.5556, -7.451e-08, 0.9315), (0.7071, -8.941e-08, 0.8071), (0.8315, -8.941e-08, 0.6556), (0.9239, -1.192e-07, 0.4827), (0.9808, -1.49e-07, 0.2951), (1.0, -1.49e-07, 0.1), (0.1802, -0.03831, 1.081), (0.3536, -0.09766, 1.024), (0.5133, -0.1743, 0.9315), (0.6533, -0.2567, 0.8071), (0.7682, -0.3182, 0.6556), (0.8536, -0.3536, 0.4827), (0.9061, -0.3753, 0.2951), (0.9239, -0.3827, 0.1), (0.2706, -0.134, 1.024), (0.3928, -0.2227, 0.9315), (0.5, -0.3491, 0.8071), (0.5879, -0.4979, 0.6556), (0.6533, -0.6286, 0.4827), (0.6935, -0.6935, 0.2951), (0.7071, -0.7071, 0.1), (-3.576e-07, -0.9489, 0.1), (-0.2706, -0.134, 1.024), (-0.3928, -0.2227, 0.9315), (-0.5, -0.3491, 0.8071), (-0.5879, -0.4979, 0.6556), (-0.6533, -0.6286, 0.4827), (-0.6935, -0.6935, 0.2951), (-0.7071, -0.7071, 0.1), (-0.1802, -0.0383, 1.081), (-0.3536, -0.09766, 1.024), (-0.5133, -0.1743, 0.9315), (-0.6533, -0.2567, 0.8071), (-0.7682, -0.3182, 0.6556), (-0.8536, -0.3536, 0.4827), (-0.9061, -0.3753, 0.2951), (-0.9239, -0.3827, 0.1), (-0.1951, 0.01047, 1.081), (-0.3827, 0.002318, 1.024), (-0.5556, 1.937e-07, 0.9315), (-0.7071, 3.278e-07, 0.8071), (-0.8315, 3.278e-07, 0.6556), (-0.9239, 3.576e-07, 0.4827), (-0.9808, 3.874e-07, 0.2951), (-1.0, 5.066e-07, 0.1), (-0.1802, 0.07484, 1.081), (-0.3536, 0.1464, 1.024), (-0.5133, 0.2126, 0.9315), (-0.6533, 0.2706, 0.8071), (-0.7682, 0.3182, 0.6556), (-0.8536, 0.3536, 0.4827), (-0.9061, 0.3753, 0.2951), (-0.9239, 0.3827, 0.1), (-0.1379, 0.1379, 1.081), (-0.2706, 0.2706, 1.024), (-0.3928, 0.3928, 0.9315), (-0.5, 0.5, 0.8071), (-0.5879, 0.5879, 0.6556), (-0.6533, 0.6533, 0.4827), (-0.6935, 0.6935, 0.2951), (-0.7071, 0.7071, 0.1), (-0.07466, 0.1802, 1.081), (-0.1464, 0.3536, 1.024), (-0.2126, 0.5133, 0.9315), (-0.2706, 0.6533, 0.8071), (-0.3182, 0.7682, 0.6556), (-0.3536, 0.8536, 0.4827), (-0.3753, 0.9061, 0.2951), (-0.3827, 0.9239, 0.1), (2.384e-07, 0.5556, 0.9315), (4.47e-07, 0.8315, 0.6556), (6.258e-07, 1.0, 0.1), (0.07466, -0.3723, 1.081), (0.1464, -0.385, 1.024), (0.2126, -0.4298, 0.9315), (0.2706, -0.5138, 0.8071), (0.3182, -0.6327, 0.6556), (0.3536, -0.7651, 0.4827), (0.3753, -0.8728, 0.2951), (0.3827, -0.9091, 0.1), (-0.07466, -0.3723, 1.081), (-0.1464, -0.385, 1.024), (-0.2126, -0.4298, 0.9315), (-0.2706, -0.5138, 0.8071), (-0.3182, -0.6327, 0.6556), (-0.3536, -0.7651, 0.4827), (-0.3753, -0.8728, 0.2951), (-0.3827, -0.9091, 0.1), (0.1147, -0.06709, 1.081), (0.1373, -0.06876, 1.084), (-0.1381, -0.0689, 1.082), (-0.1147, -0.06709, 1.081), (-3.576e-07, -0.01222, 0.1212), (0.07466, -0.01222, 1.063), (0.1464, -0.01222, 1.009), (0.2126, -0.01222, 0.92), (0.2706, -0.01222, 0.8005), (0.3182, -0.01222, 0.6549), (0.3536, -0.01222, 0.4888), (0.3753, -0.01222, 0.3086), (0.3827, -0.01222, 0.1212), (-0.07466, -0.01222, 1.063), (-0.1464, -0.01222, 1.009), (-0.2126, -0.01222, 0.92), (-0.2706, -0.01222, 0.8005), (-0.3182, -0.01222, 0.6549), (-0.3536, -0.01222, 0.4888), (-0.3753, -0.01222, 0.3086), (-0.3827, -0.01222, 0.1212), (0.7071, 0.7071, 0.0), (0.3827, 0.9239, 0.0), (0.9239, 0.3827, 0.0), (1.0, -1.49e-07, 0.0), (0.9239, -0.3827, 0.0), (0.7071, -0.7071, 0.0), (0.3827, -0.9091, 0.0), (-3.576e-07, -0.9489, 0.0), (-0.3827, -0.9091, 0.0), (-0.7071, -0.7071, 0.0), (-0.9239, -0.3827, 0.0), (-1.0, 5.066e-07, 0.0), (-0.9239, 0.3827, 0.0), (-0.7071, 0.7071, 0.0), (-0.3827, 0.9239, 0.0), (6.258e-07, 1.0, 0.0)], [], [(2, 100, 7, 8), (101, 2, 8, 9), (3, 101, 9, 10), (4, 3, 10, 11), (102, 4, 11, 12), (1, 0, 5, 6), (100, 1, 6, 7), (7, 6, 14, 15), (8, 7, 15, 16), (9, 8, 16, 17), (10, 9, 17, 18), (11, 10, 18, 19), (12, 11, 19, 20), (6, 5, 13, 14), (19, 18, 26, 27), (20, 19, 27, 28), (21, 119, 120, 29), (14, 13, 21, 22), (15, 14, 22, 23), (16, 15, 23, 24), (17, 16, 24, 25), (18, 17, 25, 26), (24, 23, 31, 32), (25, 24, 32, 33), (26, 25, 33, 34), (27, 26, 34, 35), (28, 27, 35, 36), (29, 120, 37), (22, 21, 29, 30), (23, 22, 30, 31), (36, 35, 43, 44), (30, 29, 37, 38), (31, 30, 38, 39), (32, 31, 39, 40), (33, 32, 40, 41), (34, 33, 41, 42), (35, 34, 42, 43), (40, 39, 46, 47), (41, 40, 47, 48), (42, 41, 48, 49), (43, 42, 49, 50), (44, 43, 50, 51), (120, 119, 103), (38, 37, 120, 45), (39, 38, 45, 46), (51, 50, 109, 110), (111, 122, 121), (45, 120, 103, 104), (46, 45, 104, 105), (47, 46, 105, 106), (48, 47, 106, 107), (49, 48, 107, 108), (50, 49, 108, 109), (116, 115, 56, 57), (117, 116, 57, 58), (118, 117, 58, 59), (112, 111, 121, 53), (113, 112, 53, 54), (114, 113, 54, 55), (115, 114, 55, 56), (53, 121, 60, 61), (54, 53, 61, 62), (55, 54, 62, 63), (56, 55, 63, 64), (57, 56, 64, 65), (58, 57, 65, 66), (59, 58, 66, 67), (65, 64, 72, 73), (66, 65, 73, 74), (67, 66, 74, 75), (61, 60, 68, 69), (62, 61, 69, 70), (63, 62, 70, 71), (64, 63, 71, 72), (70, 69, 77, 78), (71, 70, 78, 79), (72, 71, 79, 80), (73, 72, 80, 81), (74, 73, 81, 82), (75, 74, 82, 83), (103, 119, 21, 13, 5, 0, 92, 84, 76, 122, 111), (69, 68, 76, 77), (82, 81, 89, 90), (83, 82, 90, 91), (77, 76, 84, 85), (78, 77, 85, 86), (79, 78, 86, 87), (80, 79, 87, 88), (81, 80, 88, 89), (86, 85, 93, 94), (87, 86, 94, 95), (88, 87, 95, 96), (89, 88, 96, 97), (90, 89, 97, 98), (44, 51, 145, 144), (91, 90, 98, 99), (60, 121, 68), (85, 84, 92, 93), (98, 97, 3, 4), (99, 98, 4, 102), (93, 92, 0, 1), (94, 93, 1, 100), (95, 94, 100, 2), (96, 95, 2, 101), (97, 96, 101, 3), (68, 121, 122, 76), (118, 52, 123, 139), (104, 103, 124, 125), (111, 112, 133, 132), (103, 111, 132, 124), (105, 104, 125, 126), (112, 113, 134, 133), (106, 105, 126, 127), (113, 114, 135, 134), (107, 106, 127, 128), (114, 115, 136, 135), (108, 107, 128, 129), (115, 116, 137, 136), (109, 108, 129, 130), (116, 117, 138, 137), (110, 109, 130, 131), (117, 118, 139, 138), (52, 110, 131, 123), (124, 132, 133, 134, 135, 136, 137, 138, 139, 123, 131, 130, 129, 128, 127, 126, 125), (140, 142, 143, 144, 145, 146, 147, 148, 149, 150, 151, 152, 153, 154, 155, 141), (28, 36, 143, 142), (99, 102, 155, 154), (12, 20, 140, 141), (110, 52, 147, 146), (51, 110, 146, 145), (52, 118, 148, 147), (83, 91, 153, 152), (67, 75, 151, 150), (36, 44, 144, 143), (102, 12, 141, 155), (118, 59, 149, 148), (20, 28, 142, 140), (75, 83, 152, 151), (91, 99, 154, 153), (59, 67, 150, 149)])
me_sphere.polygons.foreach_set('use_smooth', [True] * 140)
_k = set([(12, 20), (12, 102), (20, 28), (28, 36), (36, 44), (44, 51), (51, 110), (52, 110), (52, 118), (59, 67), (59, 118), (67, 75), (75, 83), (83, 91), (91, 99), (99, 102), (123, 131), (123, 139), (124, 125), (124, 132), (125, 126), (126, 127), (127, 128), (128, 129), (129, 130), (130, 131), (132, 133), (133, 134), (134, 135), (135, 136), (136, 137), (137, 138), (138, 139), (140, 141), (140, 142), (141, 155), (142, 143), (143, 144), (144, 145), (145, 146), (146, 147), (147, 148), (148, 149), (149, 150), (150, 151), (151, 152), (152, 153), (153, 154), (154, 155)])
me_sphere.attributes.new('sharp_edge', 'BOOLEAN', 'EDGE').data.foreach_set('value', [ (min(e.vertices), max(e.vertices)) in _k for e in me_sphere.edges])
_uv = me_sphere.uv_layers.new(name='UVMap')
_uv.uv.foreach_set('vector', [0.75, 0.75, 0.75, 0.8125, 0.6875, 0.8125, 0.6875, 0.75, 0.75, 0.6875, 0.75, 0.75, 0.6875, 0.75, 0.6875, 0.6875, 0.75, 0.625, 0.75, 0.6875, 0.6875, 0.6875, 0.6875, 0.625, 0.75, 0.5625, 0.75, 0.625, 0.6875, 0.625, 0.6875, 0.5625, 0.75, 0.5, 0.75, 0.5625, 0.6875, 0.5625, 0.6875, 0.5, 0.75, 0.875, 0.75, 0.9375, 0.6875, 0.9375, 0.6875, 0.875, 0.75, 0.8125, 0.75, 0.875, 0.6875, 0.875, 0.6875, 0.8125, 0.6875, 0.8125, 0.6875, 0.875, 0.625, 0.875, 0.625, 0.8125, 0.6875, 0.75, 0.6875, 0.8125, 0.625, 0.8125, 0.625, 0.75, 0.6875, 0.6875, 0.6875, 0.75, 0.625, 0.75, 0.625, 0.6875, 0.6875, 0.625, 0.6875, 0.6875, 0.625, 0.6875, 0.625, 0.625, 0.6875, 0.5625, 0.6875, 0.625, 0.625, 0.625, 0.625, 0.5625, 0.6875, 0.5, 0.6875, 0.5625, 0.625, 0.5625, 0.625, 0.5, 0.6875, 0.875, 0.6875, 0.9375, 0.625, 0.9375, 0.625, 0.875, 0.625, 0.5625, 0.625, 0.625, 0.5625, 0.625, 0.5625, 0.5625, 0.625, 0.5, 0.625, 0.5625, 0.5625, 0.5625, 0.5625, 0.5, 0.5625, 0.9375, 0.5558, 0.9508, 0.5048, 0.9471, 0.5, 0.9375, 0.625, 0.875, 0.625, 0.9375, 0.5625, 0.9375, 0.5625, 0.875, 0.625, 0.8125, 0.625, 0.875, 0.5625, 0.875, 0.5625, 0.8125, 0.625, 0.75, 0.625, 0.8125, 0.5625, 0.8125, 0.5625, 0.75, 0.625, 0.6875, 0.625, 0.75, 0.5625, 0.75, 0.5625, 0.6875, 0.625, 0.625, 0.625, 0.6875, 0.5625, 0.6875, 0.5625, 0.625, 0.5625, 0.75, 0.5625, 0.8125, 0.5, 0.8125, 0.5, 0.75, 0.5625, 0.6875, 0.5625, 0.75, 0.5, 0.75, 0.5, 0.6875, 0.5625, 0.625, 0.5625, 0.6875, 0.5, 0.6875, 0.5, 0.625, 0.5625, 0.5625, 0.5625, 0.625, 0.5, 0.625, 0.5, 0.5625, 0.5625, 0.5, 0.5625, 0.5625, 0.5, 0.5625, 0.5, 0.5, 0.5, 0.9375, 0.44, 0.9424, 0.4375, 0.9375, 0.5625, 0.875, 0.5625, 0.9375, 0.5, 0.9375, 0.5, 0.875, 0.5625, 0.8125, 0.5625, 0.875, 0.5, 0.875, 0.5, 0.8125, 0.5, 0.5, 0.5, 0.5625, 0.4375, 0.5625, 0.4375, 0.5, 0.5, 0.875, 0.5, 0.9375, 0.4375, 0.9375, 0.4375, 0.875, 0.5, 0.8125, 0.5, 0.875, 0.4375, 0.875, 0.4375, 0.8125, 0.5, 0.75, 0.5, 0.8125, 0.4375, 0.8125, 0.4375, 0.75, 0.5, 0.6875, 0.5, 0.75, 0.4375, 0.75, 0.4375, 0.6875, 0.5, 0.625, 0.5, 0.6875, 0.4375, 0.6875, 0.4375, 0.625, 0.5, 0.5625, 0.5, 0.625, 0.4375, 0.625, 0.4375, 0.5625, 0.4375, 0.75, 0.4375, 0.8125, 0.375, 0.8125, 0.375, 0.75, 0.4375, 0.6875, 0.4375, 0.75, 0.375, 0.75, 0.375, 0.6875, 0.4375, 0.625, 0.4375, 0.6875, 0.375, 0.6875, 0.375, 0.625, 0.4375, 0.5625, 0.4375, 0.625, 0.375, 0.625, 0.375, 0.5625, 0.4375, 0.5, 0.4375, 0.5625, 0.375, 0.5625, 0.375, 0.5, 0.375, 0.9375, 0.375, 0.9375, 0.3125, 0.9375, 0.4375, 0.875, 0.4375, 0.9375, 0.375, 0.9375, 0.375, 0.875, 0.4375, 0.8125, 0.4375, 0.875, 0.375, 0.875, 0.375, 0.8125, 0.375, 0.5, 0.375, 0.5625, 0.3125, 0.5625, 0.3125, 0.5, 0.1875, 0.9375, 0.125, 0.9375, 0.125, 0.9375, 0.375, 0.875, 0.375, 0.9375, 0.3125, 0.9375, 0.3125, 0.875, 0.375, 0.8125, 0.375, 0.875, 0.3125, 0.875, 0.3125, 0.8125, 0.375, 0.75, 0.375, 0.8125, 0.3125, 0.8125, 0.3125, 0.75, 0.375, 0.6875, 0.375, 0.75, 0.3125, 0.75, 0.3125, 0.6875, 0.375, 0.625, 0.375, 0.6875, 0.3125, 0.6875, 0.3125, 0.625, 0.375, 0.5625, 0.375, 0.625, 0.3125, 0.625, 0.3125, 0.5625, 0.1875, 0.625, 0.1875, 0.6875, 0.125, 0.6875, 0.125, 0.625, 0.1875, 0.5625, 0.1875, 0.625, 0.125, 0.625, 0.125, 0.5625, 0.1875, 0.5, 0.1875, 0.5625, 0.125, 0.5625, 0.125, 0.5, 0.1875, 0.875, 0.1875, 0.9375, 0.125, 0.9375, 0.125, 0.875, 0.1875, 0.8125, 0.1875, 0.875, 0.125, 0.875, 0.125, 0.8125, 0.1875, 0.75, 0.1875, 0.8125, 0.125, 0.8125, 0.125, 0.75, 0.1875, 0.6875, 0.1875, 0.75, 0.125, 0.75, 0.125, 0.6875, 0.125, 0.875, 0.125, 0.9375, 0.0625, 0.9375, 0.0625, 0.875, 0.125, 0.8125, 0.125, 0.875, 0.0625, 0.875, 0.0625, 0.8125, 0.125, 0.75, 0.125, 0.8125, 0.0625, 0.8125, 0.0625, 0.75, 0.125, 0.6875, 0.125, 0.75, 0.0625, 0.75, 0.0625, 0.6875, 0.125, 0.625, 0.125, 0.6875, 0.0625, 0.6875, 0.0625, 0.625, 0.125, 0.5625, 0.125, 0.625, 0.0625, 0.625, 0.0625, 0.5625, 0.125, 0.5, 0.125, 0.5625, 0.0625, 0.5625, 0.0625, 0.5, 0.0625, 0.625, 0.0625, 0.6875, 0.0, 0.6875, 0.0, 0.625, 0.0625, 0.5625, 0.0625, 0.625, 0.0, 0.625, 0.0, 0.5625, 0.0625, 0.5, 0.0625, 0.5625, 0.0, 0.5625, 0.0, 0.5, 0.0625, 0.875, 0.0625, 0.9375, 0.0, 0.9375, 0.0, 0.875, 0.0625, 0.8125, 0.0625, 0.875, 0.0, 0.875, 0.0, 0.8125, 0.0625, 0.75, 0.0625, 0.8125, 0.0, 0.8125, 0.0, 0.75, 0.0625, 0.6875, 0.0625, 0.75, 0.0, 0.75, 0.0, 0.6875, 1.0, 0.8125, 1.0, 0.875, 0.9375, 0.875, 0.9375, 0.8125, 1.0, 0.75, 1.0, 0.8125, 0.9375, 0.8125, 0.9375, 0.75, 1.0, 0.6875, 1.0, 0.75, 0.9375, 0.75, 0.9375, 0.6875, 1.0, 0.625, 1.0, 0.6875, 0.9375, 0.6875, 0.9375, 0.625, 1.0, 0.5625, 1.0, 0.625, 0.9375, 0.625, 0.9375, 0.5625, 1.0, 0.5, 1.0, 0.5625, 0.9375, 0.5625, 0.9375, 0.5, 0.3125, 0.9375, 0.5692, 0.9508, 0.5625, 0.9375, 0.625, 0.9375, 0.6875, 0.9375, 0.75, 0.9375, 0.8125, 0.9375, 0.875, 0.9375, 0.9375, 0.9375, 0.125, 0.9375, 0.1875, 0.9375, 1.0, 0.875, 1.0, 0.9375, 0.9375, 0.9375, 0.9375, 0.875, 0.9375, 0.5625, 0.9375, 0.625, 0.875, 0.625, 0.875, 0.5625, 0.9375, 0.5, 0.9375, 0.5625, 0.875, 0.5625, 0.875, 0.5, 0.9375, 0.875, 0.9375, 0.9375, 0.875, 0.9375, 0.875, 0.875, 0.9375, 0.8125, 0.9375, 0.875, 0.875, 0.875, 0.875, 0.8125, 0.9375, 0.75, 0.9375, 0.8125, 0.875, 0.8125, 0.875, 0.75, 0.9375, 0.6875, 0.9375, 0.75, 0.875, 0.75, 0.875, 0.6875, 0.9375, 0.625, 0.9375, 0.6875, 0.875, 0.6875, 0.875, 0.625, 0.875, 0.8125, 0.875, 0.875, 0.8125, 0.875, 0.8125, 0.8125, 0.875, 0.75, 0.875, 0.8125, 0.8125, 0.8125, 0.8125, 0.75, 0.875, 0.6875, 0.875, 0.75, 0.8125, 0.75, 0.8125, 0.6875, 0.875, 0.625, 0.875, 0.6875, 0.8125, 0.6875, 0.8125, 0.625, 0.875, 0.5625, 0.875, 0.625, 0.8125, 0.625, 0.8125, 0.5625, 0.4375, 0.5, 0.375, 0.5, 0.375, 0.5, 0.4375, 0.5, 0.875, 0.5, 0.875, 0.5625, 0.8125, 0.5625, 0.8125, 0.5, 0.0625, 0.9375, 0.004808, 0.9471, 0.0, 0.9375, 0.875, 0.875, 0.875, 0.9375, 0.8125, 0.9375, 0.8125, 0.875, 0.8125, 0.5625, 0.8125, 0.625, 0.75, 0.625, 0.75, 0.5625, 0.8125, 0.5, 0.8125, 0.5625, 0.75, 0.5625, 0.75, 0.5, 0.8125, 0.875, 0.8125, 0.9375, 0.75, 0.9375, 0.75, 0.875, 0.8125, 0.8125, 0.8125, 0.875, 0.75, 0.875, 0.75, 0.8125, 0.8125, 0.75, 0.8125, 0.8125, 0.75, 0.8125, 0.75, 0.75, 0.8125, 0.6875, 0.8125, 0.75, 0.75, 0.75, 0.75, 0.6875, 0.8125, 0.625, 0.8125, 0.6875, 0.75, 0.6875, 0.75, 0.625, 1.0, 0.9375, 0.9952, 0.9471, 0.9442, 0.9508, 0.9375, 0.9375, 0.1875, 0.5, 0.25, 0.5, 0.25, 0.5, 0.1875, 0.5, 0.3125, 0.875, 0.3125, 0.9375, 0.3125, 0.9375, 0.3125, 0.875, 0.1875, 0.9375, 0.1875, 0.875, 0.1875, 0.875, 0.1875, 0.9375, 0.3125, 0.9375, 0.1875, 0.9375, 0.1875, 0.9375, 0.3125, 0.9375, 0.3125, 0.8125, 0.3125, 0.875, 0.3125, 0.875, 0.3125, 0.8125, 0.1875, 0.875, 0.1875, 0.8125, 0.1875, 0.8125, 0.1875, 0.875, 0.3125, 0.75, 0.3125, 0.8125, 0.3125, 0.8125, 0.3125, 0.75, 0.1875, 0.8125, 0.1875, 0.75, 0.1875, 0.75, 0.1875, 0.8125, 0.3125, 0.6875, 0.3125, 0.75, 0.3125, 0.75, 0.3125, 0.6875, 0.1875, 0.75, 0.1875, 0.6875, 0.1875, 0.6875, 0.1875, 0.75, 0.3125, 0.625, 0.3125, 0.6875, 0.3125, 0.6875, 0.3125, 0.625, 0.1875, 0.6875, 0.1875, 0.625, 0.1875, 0.625, 0.1875, 0.6875, 0.3125, 0.5625, 0.3125, 0.625, 0.3125, 0.625, 0.3125, 0.5625, 0.1875, 0.625, 0.1875, 0.5625, 0.1875, 0.5625, 0.1875, 0.625, 0.3125, 0.5, 0.3125, 0.5625, 0.3125, 0.5625, 0.3125, 0.5, 0.1875, 0.5625, 0.1875, 0.5, 0.1875, 0.5, 0.1875, 0.5625, 0.25, 0.5, 0.3125, 0.5, 0.3125, 0.5, 0.25, 0.5, 0.3125, 0.9375, 0.1875, 0.9375, 0.1875, 0.875, 0.1875, 0.8125, 0.1875, 0.75, 0.1875, 0.6875, 0.1875, 0.625, 0.1875, 0.5625, 0.1875, 0.5, 0.25, 0.5, 0.3125, 0.5, 0.3125, 0.5625, 0.3125, 0.625, 0.3125, 0.6875, 0.3125, 0.75, 0.3125, 0.8125, 0.3125, 0.875, 0.625, 0.5, 0.5625, 0.5, 0.5, 0.5, 0.4375, 0.5, 0.375, 0.5, 0.3125, 0.5, 0.25, 0.5, 0.1875, 0.5, 0.125, 0.5, 0.0625, 0.5, 0.0, 0.5, 0.9375, 0.5, 0.875, 0.5, 0.8125, 0.5, 0.75, 0.5, 0.6875, 0.5, 0.5625, 0.5, 0.5, 0.5, 0.5, 0.5, 0.5625, 0.5, 0.8125, 0.5, 0.75, 0.5, 0.75, 0.5, 0.8125, 0.5, 0.6875, 0.5, 0.625, 0.5, 0.625, 0.5, 0.6875, 0.5, 0.3125, 0.5, 0.25, 0.5, 0.25, 0.5, 0.3125, 0.5, 0.375, 0.5, 0.3125, 0.5, 0.3125, 0.5, 0.375, 0.5, 0.25, 0.5, 0.1875, 0.5, 0.1875, 0.5, 0.25, 0.5, 0.9375, 0.5, 0.875, 0.5, 0.875, 0.5, 0.9375, 0.5, 0.0625, 0.5, 0.0, 0.5, 0.0, 0.5, 0.0625, 0.5, 0.5, 0.5, 0.4375, 0.5, 0.4375, 0.5, 0.5, 0.5, 0.75, 0.5, 0.6875, 0.5, 0.6875, 0.5, 0.75, 0.5, 0.1875, 0.5, 0.125, 0.5, 0.125, 0.5, 0.1875, 0.5, 0.625, 0.5, 0.5625, 0.5, 0.5625, 0.5, 0.625, 0.5, 1.0, 0.5, 0.9375, 0.5, 0.9375, 0.5, 1.0, 0.5, 0.875, 0.5, 0.8125, 0.5, 0.8125, 0.5, 0.875, 0.5, 0.125, 0.5, 0.0625, 0.5, 0.0625, 0.5, 0.125, 0.5])
me_sphere.materials.append(mat_gunhull)
me_sphere.update()

# ---- objects
ob_cylinder = bpy.data.objects.new('Cylinder', me_cylinder_001)
ob_light = bpy.data.objects.new('Light', light_light)
ob_camera = bpy.data.objects.new('Camera', cam_camera)
ob_hull = bpy.data.objects.new('Hull', me_cube_001)
ob_gunbarrel = bpy.data.objects.new('GunBarrel', me_cylinder)
ob_empty = bpy.data.objects.new('Empty', None)
ob_sphere = bpy.data.objects.new('Sphere', me_sphere)

# ---- transforms, parenting, visibility, modifiers, constraints
ob_cylinder.location = (0.0, -0.5, 0.7)
ob_cylinder.rotation_euler = (1.571, -0.0, 0.0)
ob_cylinder.scale = (0.2603, 0.2603, 0.2603)
ob_light.location = (4.076, 1.005, 5.904)
ob_light.rotation_euler = (0.6503, 0.05522, 1.866)
ob_light.lock_rotations_4d = False
ob_light.empty_display_type = 'ARROWS'
ob_light.color = (0.0, 0.0, 0.0, 0.0)
ob_light.lineart.crease_threshold = 0.0
ob_camera.location = (7.359, -6.926, 4.958)
ob_camera.rotation_euler = (1.109, 0.0, 0.8149)
ob_camera.lock_rotations_4d = False
ob_camera.empty_display_type = 'ARROWS'
ob_camera.color = (0.0, 0.0, 0.0, 0.0)
ob_camera.display_type = 'WIRE'
ob_camera.lineart.crease_threshold = 0.0
ob_hull.location = (0.0, 0.0, 1.0)
_m = ob_hull.modifiers.new('Auto Smooth', 'NODES')
_m.node_group = ng_auto_smooth
_gi = [s.identifier for s in ng_auto_smooth.interface.items_tree if s.item_type == 'SOCKET' and s.in_out == 'INPUT']
_m[_gi[1]] = 0.5236  # Angle
ob_gunbarrel.parent = ob_hull
ob_gunbarrel.matrix_parent_inverse = Matrix(((1.0, -0.0, 0.0, -0.0), (-0.0, 1.0, -0.0, 0.0), (0.0, -0.0, 1.0, -1.0), (-0.0, 0.0, -0.0, 1.0)))
ob_gunbarrel.location = (0.0, -0.1, 0.8)
ob_gunbarrel.rotation_euler = (1.571, -0.0, 0.0)
ob_gunbarrel.scale = (0.6, 0.6, 0.6)
ob_empty.parent = ob_gunbarrel
ob_empty.matrix_parent_inverse = Matrix(((1.667, 0.0, 0.0, -0.0), (0.0, -7.285e-08, 1.667, -1.333), (-0.0, -1.667, -7.285e-08, -0.1667), (-0.0, 0.0, -0.0, 1.0)))
ob_empty.location = (0.0, -2.7, 0.8)
ob_empty.rotation_euler = (-1.571, -0.0, 0.0)
ob_sphere.location = (0.0, 0.0, 0.0)
_m = ob_sphere.modifiers.new('Auto Smooth', 'NODES')
_m.node_group = ng_auto_smooth
_gi = [s.identifier for s in ng_auto_smooth.interface.items_tree if s.item_type == 'SOCKET' and s.in_out == 'INPUT']
_m[_gi[1]] = 0.5236  # Angle

# ---- collection membership
scene.collection.objects.link(ob_cylinder)
col_other.objects.link(ob_light)
col_other.objects.link(ob_camera)
col_gun.objects.link(ob_hull)
col_gun.objects.link(ob_gunbarrel)
col_gun.objects.link(ob_empty)
col_pointdefense.objects.link(ob_sphere)
def _layer_coll(name, lc=None):
    lc = lc or bpy.context.view_layer.layer_collection
    for c in lc.children:
        if c.name == name: return c
        r = _layer_coll(name, c)
        if r: return r
_layer_coll('Gun').exclude = True

# ---- scene / render settings (as saved in the file)
scene.camera = ob_camera
scene.frame_start = 1; scene.frame_end = 250; scene.frame_set(1)
scene.render.engine = 'BLENDER_EEVEE_NEXT'
scene.cycles.sampling_pattern = 'TABULATED_SOBOL'
bpy.context.view_layer.update()
